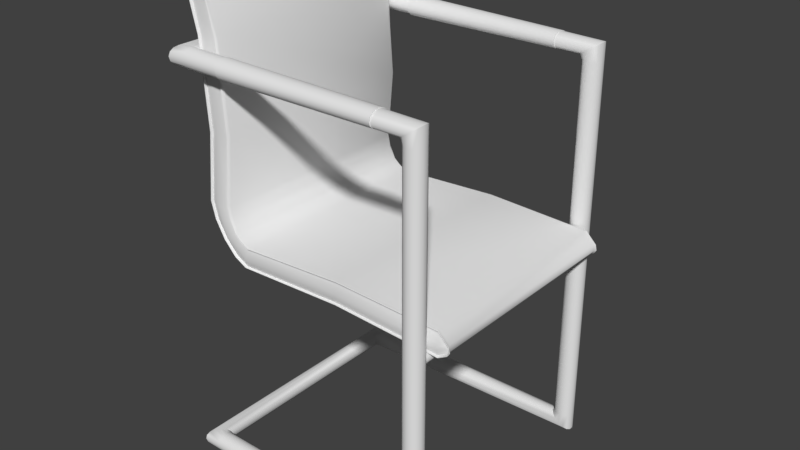 # Source: Stoel1.blend  (saved by Blender 2.79.0; exported with 4.5.12 LTS)
import bpy
from mathutils import Matrix  # noqa: F401  (used for matrix-valued properties, if any)

bpy.ops.wm.read_factory_settings(use_empty=True)
scene = bpy.context.scene
scene.name = 'Scene'

# ---- collections
col_collection_1 = bpy.data.collections.new('Collection 1'); scene.collection.children.link(col_collection_1)

# ---- node groups
ng_auto_smooth = bpy.data.node_groups.new('Auto Smooth', 'GeometryNodeTree')
_s = ng_auto_smooth.interface.new_socket(name='Geometry', in_out='OUTPUT', socket_type='NodeSocketGeometry')
_s = ng_auto_smooth.interface.new_socket(name='Geometry', in_out='INPUT', socket_type='NodeSocketGeometry')
_s = ng_auto_smooth.interface.new_socket(name='Angle', in_out='INPUT', socket_type='NodeSocketFloat')
_s.subtype = 'ANGLE'
_s.min_value = 0.0
_s.max_value = 3.142
ng_auto_smooth.is_modifier = True
_N = ng_auto_smooth.nodes; _L = ng_auto_smooth.links
n0 = _N.new('NodeGroupOutput'); n0.name = 'Group Output'; n0.location = (480, -100)
n1 = _N.new('NodeGroupInput'); n1.name = 'Group Input'; n1.location = (-420, -300)
n2 = _N.new('NodeGroupInput'); n2.name = 'Group Input.001'; n2.location = (-60, -100)
n3 = _N.new('GeometryNodeSetShadeSmooth'); n3.name = 'Set Shade Smooth'; n3.location = (120, -100)
n3.domain = 'EDGE'
n4 = _N.new('GeometryNodeSetShadeSmooth'); n4.name = 'Set Shade Smooth.001'; n4.location = (300, -100)
n5 = _N.new('GeometryNodeInputMeshEdgeAngle'); n5.name = 'Edge Angle'; n5.location = (-420, -220)
n6 = _N.new('GeometryNodeInputEdgeSmooth'); n6.name = 'Is Edge Smooth'; n6.location = (-60, -160)
n7 = _N.new('GeometryNodeInputShadeSmooth'); n7.name = 'Is Face Smooth'; n7.location = (-240, -340)
n8 = _N.new('FunctionNodeBooleanMath'); n8.name = 'Boolean Math'; n8.location = (-60, -220)
n9 = _N.new('FunctionNodeCompare'); n9.name = 'Compare'; n9.location = (-240, -180)
n9.operation = 'LESS_EQUAL'
_L.new(n5.outputs[0], n9.inputs[0])
_L.new(n4.outputs[0], n0.inputs[0])
_L.new(n1.outputs[1], n9.inputs[1])
_L.new(n9.outputs[0], n8.inputs[0])
_L.new(n7.outputs[0], n8.inputs[1])
_L.new(n2.outputs[0], n3.inputs[0])
_L.new(n6.outputs[0], n3.inputs[1])
_L.new(n3.outputs[0], n4.inputs[0])
_L.new(n8.outputs[0], n3.inputs[2])
n0.is_active_output = True

# ---- world
world_world = bpy.data.worlds.new('World'); scene.world = world_world
world_world.color = (0.05088, 0.05088, 0.05088)
world_world.use_sun_shadow = False
world_world.sun_shadow_jitter_overblur = 0.0
world_world.cycles.sampling_method = 'MANUAL'

# ---- meshes
me_cylinder_001 = bpy.data.meshes.new('Cylinder.001')
me_cylinder_001.from_pydata([(-0.4306, -0.2272, -0.03356), (-0.4214, -0.2272, 0.008557), (0.04961, -0.2273, -0.01011), (0.04708, -0.2272, -0.02819), (0.02764, -0.2273, 0.01189), (0.02778, -0.2272, -0.0392), (-0.5396, -0.227, 0.5224), (-0.4988, -0.227, 0.5223), (-0.4275, -0.2354, -0.01371), (0.05208, -0.227, -0.02066), (0.03363, -0.2354, -0.01516), (-0.5226, -0.2265, 0.5291), (-0.4309, -0.2268, -0.03446), (-0.421, -0.2268, 0.009467), (0.02802, -0.2268, 0.01283), (0.05039, -0.2268, -0.009584), (0.02802, -0.2268, -0.04016), (0.0531, -0.2264, -0.02084), (0.04768, -0.2268, -0.02894), (-0.5226, -0.2184, 0.5391), (-0.5349, -0.2187, 0.5348), (-0.5054, -0.2187, 0.5343), (-0.4317, -0.2323, -0.03532), (-0.4218, -0.2323, 0.008925), (0.03053, -0.2323, 0.01219), (0.05306, -0.2323, -0.01039), (0.03053, -0.2323, -0.04119), (0.05581, -0.2319, -0.02173), (0.05033, -0.2323, -0.02989), (-0.5237, -0.2308, 0.5341), (-0.5438, -0.2323, 0.5262), (-0.4989, -0.2323, 0.5262), (-0.4314, -0.2327, -0.03442), (-0.4221, -0.2327, 0.008009), (0.03015, -0.2328, 0.01125), (0.05228, -0.2328, -0.01091), (0.03028, -0.2327, -0.04022), (0.05477, -0.2325, -0.02154), (0.04973, -0.2327, -0.02913), (-0.5239, -0.232, 0.5322), (-0.5428, -0.2325, 0.5255), (-0.4999, -0.2325, 0.5254), (-0.4306, 0.2272, -0.03356), (-0.4214, 0.2272, 0.008557), (0.04961, 0.2273, -0.01011), (0.04708, 0.2272, -0.02819), (0.02764, 0.2273, 0.01189), (0.02778, 0.2272, -0.0392), (-0.5414, 0.227, 0.5224), (-0.4988, 0.227, 0.5223), (-0.4275, 0.2354, -0.01371), (0.05208, 0.227, -0.02066), (0.03363, 0.2354, -0.01516), (-0.5226, 0.2265, 0.5291), (-0.4309, 0.2268, -0.03446), (-0.421, 0.2268, 0.009467), (0.02802, 0.2268, 0.01283), (0.05039, 0.2268, -0.009584), (0.02802, 0.2268, -0.04016), (0.0531, 0.2264, -0.02084), (0.04768, 0.2268, -0.02894), (-0.5226, 0.2184, 0.5391), (-0.5349, 0.2187, 0.5348), (-0.5054, 0.2187, 0.5343), (-0.4317, 0.2323, -0.03532), (-0.4218, 0.2323, 0.008925), (0.03053, 0.2323, 0.01219), (0.05306, 0.2323, -0.01039), (0.03053, 0.2323, -0.04119), (0.05581, 0.2319, -0.02173), (0.05033, 0.2323, -0.02989), (-0.5239, 0.2319, 0.5333), (-0.5438, 0.2323, 0.5262), (-0.4989, 0.2323, 0.5262), (-0.4314, 0.2327, -0.03442), (-0.4221, 0.2327, 0.008009), (0.03015, 0.2328, 0.01125), (0.05228, 0.2328, -0.01091), (0.03028, 0.2327, -0.04022), (0.05477, 0.2325, -0.02154), (0.04973, 0.2327, -0.02913), (-0.5239, 0.232, 0.5322), (-0.5428, 0.2325, 0.5255), (-0.4999, 0.2325, 0.5254), (-0.451, -0.2268, 0.03072), (-0.4841, -0.2268, 0.007964), (-0.4724, -0.2354, 0.0188), (-0.4517, -0.2271, 0.03012), (-0.4834, -0.2272, 0.008528), (-0.452, -0.2323, 0.03041), (-0.4852, -0.2323, 0.007485), (-0.4527, -0.2327, 0.02981), (-0.4846, -0.2327, 0.008053), (-0.451, 0.2268, 0.03072), (-0.4841, 0.2268, 0.007964), (-0.4724, 0.2354, 0.0188), (-0.4517, 0.2271, 0.03012), (-0.4834, 0.2272, 0.008528), (-0.452, 0.2323, 0.03041), (-0.4852, 0.2323, 0.007485), (-0.4527, 0.2327, 0.02981), (-0.4846, 0.2327, 0.008053), (-0.4655, -0.2268, 0.08231), (-0.5148, -0.2268, 0.08082), (-0.495, -0.2348, 0.08207), (-0.4709, -0.2271, 0.08198), (-0.5138, -0.2271, 0.08098), (-0.471, -0.2323, 0.08244), (-0.5163, -0.2323, 0.08094), (-0.472, -0.2326, 0.08212), (-0.5153, -0.2327, 0.08111), (-0.4655, 0.2268, 0.08231), (-0.5148, 0.2268, 0.08082), (-0.495, 0.2348, 0.08207), (-0.4709, 0.2271, 0.08198), (-0.5138, 0.2271, 0.08098), (-0.471, 0.2323, 0.08244), (-0.5163, 0.2323, 0.08094), (-0.472, 0.2326, 0.08212), (-0.5153, 0.2327, 0.08111), (-0.5226, -0.2264, 0.5373), (-0.5424, -0.2268, 0.5302), (-0.4978, -0.2268, 0.5226), (-0.4978, 0.2268, 0.5229), (-0.5226, 0.2264, 0.5376), (-0.5424, 0.2268, 0.5306), (-0.4388, -0.2268, 0.02009), (-0.4394, -0.2272, 0.01934), (-0.4397, -0.2323, 0.01967), (-0.4402, -0.2327, 0.01891), (-0.4388, 0.2268, 0.02009), (-0.4394, 0.2272, 0.01934), (-0.4397, 0.2323, 0.01967), (-0.4402, 0.2327, 0.01891), (-0.4575, -0.2268, -0.02039), (-0.4499, -0.2331, 0.002544), (-0.457, -0.2272, -0.01966), (-0.4585, -0.2323, -0.02106), (-0.458, -0.2327, -0.02032), (-0.4575, 0.2268, -0.02039), (-0.4499, 0.2354, 0.002544), (-0.457, 0.2272, -0.01966), (-0.4585, 0.2323, -0.02106), (-0.458, 0.2327, -0.02032), (-0.5049, -0.2268, 0.04439), (-0.5041, -0.2272, 0.04476), (-0.5062, -0.2323, 0.04421), (-0.5054, -0.2327, 0.04458), (-0.5049, 0.2268, 0.04439), (-0.5041, 0.2272, 0.04476), (-0.5062, 0.2323, 0.04421), (-0.5054, 0.2327, 0.04458), (-0.461, -0.2268, 0.05651), (-0.4837, -0.2351, 0.05044), (-0.4641, -0.2271, 0.05605), (-0.4643, -0.2323, 0.05643), (-0.4651, -0.2326, 0.05596), (-0.461, 0.2268, 0.05651), (-0.4837, 0.2351, 0.05044), (-0.4641, 0.2271, 0.05605), (-0.4643, 0.2323, 0.05643), (-0.4651, 0.2326, 0.05596), (0.000514, -0.2366, 0.343), (0.009304, -0.2386, 0.343), (0.01635, -0.2442, 0.343), (0.02026, -0.2523, 0.343), (0.02026, -0.2614, 0.343), (0.01635, -0.2695, 0.343), (0.009304, -0.2751, 0.343), (0.000514, -0.2771, 0.343), (-0.008276, -0.2751, 0.343), (-0.01532, -0.2695, 0.343), (-0.01924, -0.2614, 0.343), (-0.01924, -0.2523, 0.343), (-0.01532, -0.2442, 0.343), (-0.008276, -0.2386, 0.343), (0.009304, -0.2386, 0.3731), (0.02026, -0.2523, 0.3815), (0.02026, -0.2614, 0.3815), (-0.01082, -0.2751, 0.3596), (-0.01865, -0.2695, 0.3542), (-0.02561, -0.2614, 0.3512), (-0.02537, -0.2523, 0.3512), (-0.01865, -0.2442, 0.3542), (-0.5042, -0.2366, 0.3706), (-0.5048, -0.2442, 0.3865), (-0.505, -0.2523, 0.3904), (-0.5048, -0.2695, 0.3865), (-0.5045, -0.2751, 0.3794), (-0.5039, -0.2751, 0.3619), (-0.5036, -0.2695, 0.3548), (-0.5035, -0.2523, 0.3509), (-0.5036, -0.2442, 0.3548), (-0.5039, -0.2386, 0.3619), (-0.5252, -0.2512, 0.3904), (-0.5319, -0.2608, 0.3904), (-0.542, -0.2744, 0.3797), (-0.5383, -0.2695, 0.3548), (-0.5322, -0.2617, 0.3509), (-0.5252, -0.2511, 0.3509), (-0.5136, -0.2311, 0.3702), (-0.5194, -0.242, 0.3865), (0.000514, 0.2366, 0.343), (0.009304, 0.2386, 0.343), (0.01635, 0.2442, 0.343), (0.02026, 0.2523, 0.343), (0.02026, 0.2614, 0.343), (0.01635, 0.2695, 0.343), (0.009304, 0.2751, 0.343), (0.000514, 0.2771, 0.343), (-0.008276, 0.2751, 0.343), (-0.01532, 0.2695, 0.343), (-0.01924, 0.2614, 0.343), (-0.01924, 0.2523, 0.343), (-0.01532, 0.2442, 0.343), (-0.008276, 0.2386, 0.343), (0.000514, 0.2366, 0.3664), (0.009304, 0.2386, 0.3731), (0.01635, 0.2442, 0.3785), (0.02026, 0.2523, 0.3815), (0.02026, 0.2614, 0.3815), (0.01635, 0.2695, 0.3785), (0.009304, 0.2751, 0.3731), (0.000514, 0.2771, 0.3664), (-0.01082, 0.2751, 0.3596), (-0.01865, 0.2695, 0.3542), (-0.02561, 0.2614, 0.3512), (-0.02537, 0.2523, 0.3512), (-0.01865, 0.2442, 0.3542), (-0.01082, 0.2386, 0.3596), (-0.5042, 0.2366, 0.3706), (-0.5045, 0.2386, 0.3794), (-0.5048, 0.2442, 0.3865), (-0.505, 0.2523, 0.3904), (-0.505, 0.2614, 0.3904), (-0.5048, 0.2695, 0.3865), (-0.5045, 0.2751, 0.3794), (-0.5042, 0.2771, 0.3706), (-0.5039, 0.2751, 0.3619), (-0.5036, 0.2695, 0.3548), (-0.5035, 0.2614, 0.3509), (-0.5035, 0.2523, 0.3509), (-0.5036, 0.2442, 0.3548), (-0.5039, 0.2386, 0.3619), (-0.5252, 0.2512, 0.3904), (-0.5378, 0.2689, 0.3865), (-0.542, 0.2744, 0.3797), (-0.5383, 0.2695, 0.3548), (-0.5152, 0.2348, 0.3794), (-0.5194, 0.242, 0.3865), (0.000514, -0.2366, -0.4396), (0.009304, -0.2386, -0.4396), (0.01635, -0.2442, -0.4396), (0.02026, -0.2523, -0.4396), (0.02026, -0.2614, -0.4396), (0.01635, -0.2695, -0.4396), (0.009304, -0.2751, -0.4396), (0.000514, -0.2771, -0.4396), (-0.008276, -0.2751, -0.4396), (-0.01532, -0.2695, -0.4396), (-0.01924, -0.2614, -0.4396), (-0.01924, -0.2523, -0.4396), (-0.01532, -0.2442, -0.4396), (-0.008276, -0.2386, -0.4396), (0.0005141, -0.2366, -0.4629), (0.009304, -0.2386, -0.4697), (0.01635, -0.2442, -0.4751), (0.02026, -0.2523, -0.4781), (0.02026, -0.2614, -0.4781), (0.01635, -0.2695, -0.4751), (0.009304, -0.2751, -0.4697), (0.000514, -0.2771, -0.4629), (-0.01082, -0.2751, -0.4562), (-0.01865, -0.2695, -0.4507), (-0.02561, -0.2614, -0.4477), (-0.02537, -0.2523, -0.4477), (-0.01865, -0.2442, -0.4507), (-0.01082, -0.2386, -0.4562), (-0.5042, -0.2366, -0.4672), (-0.5045, -0.2386, -0.476), (-0.5048, -0.2442, -0.483), (-0.505, -0.2523, -0.4869), (-0.505, -0.2614, -0.4869), (-0.5048, -0.2695, -0.483), (-0.5045, -0.2751, -0.476), (-0.5042, -0.2771, -0.4672), (-0.5039, -0.2751, -0.4584), (-0.5036, -0.2695, -0.4514), (-0.5035, -0.2614, -0.4475), (-0.5035, -0.2523, -0.4475), (-0.5036, -0.2442, -0.4514), (-0.5039, -0.2386, -0.4584), (-0.5252, -0.2512, -0.4869), (-0.5319, -0.2608, -0.4869), (-0.5378, -0.2689, -0.483), (-0.542, -0.2744, -0.4763), (-0.5439, -0.2768, -0.4675), (-0.5426, -0.2752, -0.4587), (-0.5383, -0.2695, -0.4513), (-0.5322, -0.2617, -0.4475), (-0.5252, -0.2511, -0.4475), (-0.5194, -0.242, -0.4511), (-0.5148, -0.234, -0.4587), (-0.5136, -0.2311, -0.4668), (-0.5152, -0.2348, -0.476), (-0.5194, -0.242, -0.483), (0.000514, 0.2366, -0.4396), (0.009304, 0.2386, -0.4396), (0.01635, 0.2442, -0.4396), (0.02026, 0.2523, -0.4396), (0.02026, 0.2614, -0.4396), (0.01635, 0.2695, -0.4396), (0.009304, 0.2751, -0.4396), (0.000514, 0.2771, -0.4396), (-0.008276, 0.2751, -0.4396), (-0.01532, 0.2695, -0.4396), (-0.01924, 0.2614, -0.4396), (-0.01924, 0.2523, -0.4396), (-0.01532, 0.2442, -0.4396), (-0.008276, 0.2386, -0.4396), (0.000514, 0.2366, -0.4629), (0.009304, 0.2386, -0.4697), (0.01635, 0.2442, -0.4751), (0.02026, 0.2523, -0.4781), (0.02026, 0.2614, -0.4781), (0.01635, 0.2695, -0.4751), (0.009304, 0.2751, -0.4697), (0.000514, 0.2771, -0.4629), (-0.01082, 0.2751, -0.4562), (-0.01865, 0.2695, -0.4507), (-0.02561, 0.2614, -0.4477), (-0.02537, 0.2523, -0.4477), (-0.01865, 0.2442, -0.4507), (-0.01082, 0.2386, -0.4562), (-0.5042, 0.2366, -0.4672), (-0.5045, 0.2386, -0.476), (-0.5048, 0.2442, -0.483), (-0.505, 0.2523, -0.4869), (-0.505, 0.2614, -0.4869), (-0.5048, 0.2695, -0.483), (-0.5045, 0.2751, -0.476), (-0.5042, 0.2771, -0.4672), (-0.5039, 0.2751, -0.4584), (-0.5036, 0.2695, -0.4514), (-0.5035, 0.2614, -0.4475), (-0.5035, 0.2523, -0.4475), (-0.5036, 0.2442, -0.4514), (-0.5039, 0.2386, -0.4584), (-0.5252, 0.2512, -0.4869), (-0.5319, 0.2608, -0.4869), (-0.5378, 0.2689, -0.483), (-0.542, 0.2744, -0.4763), (-0.5439, 0.2768, -0.4675), (-0.5426, 0.2752, -0.4587), (-0.5383, 0.2695, -0.4513), (-0.5322, 0.2617, -0.4475), (-0.5252, 0.2511, -0.4475), (-0.5194, 0.242, -0.4511), (-0.5148, 0.234, -0.4587), (-0.5136, 0.2311, -0.4668), (-0.5152, 0.2348, -0.476), (-0.5194, 0.242, -0.483), (-0.5035, -0.2614, 0.3509), (-0.5042, -0.2771, 0.3706), (-0.505, -0.2614, 0.3904), (-0.5045, -0.2386, 0.3794), (-0.01082, -0.2386, 0.3596), (0.000514, -0.2771, 0.3664), (0.009304, -0.2751, 0.3731), (0.01635, -0.2695, 0.3785), (0.01635, -0.2442, 0.3785), (0.0005141, -0.2366, 0.3664), (-0.5378, -0.2689, 0.3865), (-0.5439, -0.2768, 0.371), (-0.5426, -0.2752, 0.3622), (-0.5194, -0.242, 0.3546), (-0.5148, -0.234, 0.3621), (-0.5152, -0.2348, 0.3794), (-0.5319, 0.2608, 0.3904), (-0.5439, 0.2768, 0.371), (-0.5426, 0.2752, 0.3622), (-0.5322, 0.2617, 0.3509), (-0.5252, 0.2511, 0.3509), (-0.5194, 0.242, 0.3546), (-0.5148, 0.234, 0.3621), (-0.5136, 0.2311, 0.3702), (0.004054, -0.2632, -0.04021), (-0.0009909, -0.2632, -0.04021), (-0.005425, -0.2632, -0.04243), (-0.008586, -0.2632, -0.04624), (-0.01001, -0.2632, -0.05121), (-0.009053, -0.2632, -0.05618), (-0.005763, -0.2632, -0.06039), (-0.00123, -0.2632, -0.06257), (0.004105, -0.2632, -0.06256), (0.008452, -0.2632, -0.06051), (0.01187, -0.2632, -0.05622), (0.01284, -0.2632, -0.05163), (0.01164, -0.2632, -0.04642), (0.008432, -0.2632, -0.04243), (0.004054, 0.2696, -0.04021), (-0.0009909, 0.2696, -0.04021), (-0.005425, 0.2696, -0.04243), (-0.008586, 0.2696, -0.04624), (-0.01001, 0.2696, -0.05121), (-0.009053, 0.2696, -0.05618), (-0.005763, 0.2696, -0.06039), (-0.00123, 0.2696, -0.06257), (0.004105, 0.2696, -0.06256), (0.008452, 0.2696, -0.06051), (0.01187, 0.2696, -0.05622), (0.01284, 0.2696, -0.05163), (0.01164, 0.2696, -0.04642), (0.008432, 0.2696, -0.04243), (-0.2015, -0.2268, -0.02712), (-0.1965, -0.2268, 0.02134), (-0.1969, -0.2354, -0.004239), (-0.2014, -0.2272, -0.02619), (-0.1969, -0.2272, 0.02042), (-0.2006, -0.2323, -0.02806), (-0.1956, -0.2323, 0.02075), (-0.2006, -0.2327, -0.02713), (-0.196, -0.2327, 0.01982), (-0.2015, 0.2268, -0.02712), (-0.1965, 0.2268, 0.02134), (-0.1969, 0.2354, -0.004239), (-0.2014, 0.2272, -0.02619), (-0.1969, 0.2272, 0.02042), (-0.2006, 0.2323, -0.02806), (-0.1956, 0.2323, 0.02075), (-0.2006, 0.2327, -0.02713), (-0.196, 0.2327, 0.01982), (-0.4525, -0.2268, 0.2235), (-0.5004, -0.2268, 0.2247), (-0.4806, -0.2323, 0.2252), (-0.4566, -0.2271, 0.2232), (-0.4994, -0.2271, 0.2225), (-0.4567, -0.2323, 0.2246), (-0.5019, -0.2323, 0.2236), (-0.4577, -0.2326, 0.2242), (-0.5009, -0.2326, 0.2235), (-0.4525, 0.2268, 0.2236), (-0.5004, 0.2268, 0.2248), (-0.4806, 0.2323, 0.2252), (-0.4566, 0.2271, 0.2232), (-0.4994, 0.2271, 0.2225), (-0.4567, 0.2323, 0.2246), (-0.5019, 0.2323, 0.2236), (-0.4577, 0.2326, 0.2242), (-0.5009, 0.2326, 0.2235), (-0.466, -0.2268, 0.4039), (-0.4924, -0.2294, 0.408), (-0.4685, -0.227, 0.4036), (-0.4686, -0.2323, 0.4063), (-0.4696, -0.2325, 0.4057), (-0.466, 0.2268, 0.4041), (-0.4924, 0.2294, 0.408), (-0.4685, 0.227, 0.4036), (-0.4686, 0.2323, 0.4063), (-0.4696, 0.2325, 0.4057), (-0.5122, -0.2268, 0.4083), (-0.5112, -0.2271, 0.4033), (-0.5137, -0.2323, 0.4058), (-0.5127, -0.2326, 0.4053), (-0.5122, 0.2268, 0.4085), (-0.5112, 0.2271, 0.4033), (-0.5137, 0.2323, 0.4058), (-0.5127, 0.2326, 0.4053), (-0.4197, -0.2429, 0.3531), (-0.4196, -0.2519, 0.349), (-0.4197, -0.2708, 0.3531), (-0.4199, -0.277, 0.3604), (-0.4205, -0.277, 0.3788), (-0.4207, -0.2708, 0.3861), (-0.4209, -0.2618, 0.3902), (-0.4207, -0.2429, 0.3861), (-0.4202, -0.2345, 0.3696), (-0.07309, -0.2367, 0.3605), (-0.07309, -0.2429, 0.3545), (-0.07309, -0.2708, 0.3545), (-0.07309, -0.2367, 0.3754), (-0.07309, -0.2345, 0.3679), (-0.4199, 0.2771, 0.3598), (-0.4197, 0.2709, 0.3525), (-0.4196, 0.2619, 0.3484), (-0.4196, 0.252, 0.3484), (-0.4197, 0.243, 0.3525), (-0.4199, 0.2368, 0.3598), (-0.4202, 0.2345, 0.369), (-0.4205, 0.2368, 0.3782), (-0.4207, 0.243, 0.3855), (-0.4209, 0.252, 0.3896), (-0.4209, 0.2619, 0.3896), (-0.4207, 0.2709, 0.3855), (-0.4205, 0.2771, 0.3782), (-0.4202, 0.2793, 0.369), (-0.07309, 0.2771, 0.3598), (-0.07309, 0.2709, 0.3538), (-0.07309, 0.2619, 0.3505), (-0.07309, 0.252, 0.3505), (-0.07309, 0.243, 0.3538), (-0.07309, 0.2368, 0.3598), (-0.07309, 0.2345, 0.3673), (-0.07309, 0.2368, 0.3748), (-0.07309, 0.243, 0.3807), (-0.07309, 0.252, 0.3841), (-0.07309, 0.2619, 0.3841), (-0.07309, 0.2709, 0.3807), (-0.07309, 0.2771, 0.3748), (-0.07309, 0.2793, 0.3673), (-0.07309, -0.2519, 0.3511), (-0.07309, -0.2618, 0.3511), (-0.07309, -0.2793, 0.3679), (-0.07309, -0.277, 0.3754), (-0.07309, -0.2708, 0.3814), (-0.07309, -0.2618, 0.3847), (-0.4199, -0.2367, 0.3604), (-0.4196, -0.2618, 0.349), (-0.4202, -0.2793, 0.3696), (-0.4209, -0.2519, 0.3902), (-0.4205, -0.2367, 0.3788), (-0.07309, -0.277, 0.3605), (-0.07309, -0.2519, 0.3847), (-0.07309, -0.2429, 0.3814), (-0.42, -0.2403, 0.3621), (-0.4198, -0.2454, 0.3561), (-0.4197, -0.2528, 0.3528), (-0.4197, -0.2609, 0.3528), (-0.4198, -0.2683, 0.3561), (-0.42, -0.2734, 0.3621), (-0.4202, -0.2752, 0.3696), (-0.4205, -0.2734, 0.3771), (-0.4206, -0.2683, 0.3831), (-0.4207, -0.2609, 0.3865), (-0.4207, -0.2528, 0.3865), (-0.4206, -0.2454, 0.3831), (-0.4205, -0.2403, 0.3771), (-0.4202, -0.2385, 0.3696), (-0.07309, -0.2403, 0.3618), (-0.07309, -0.2454, 0.3569), (-0.07309, -0.2528, 0.3542), (-0.07309, -0.2609, 0.3542), (-0.07309, -0.2683, 0.3569), (-0.07309, -0.2734, 0.3618), (-0.07309, -0.2752, 0.3679), (-0.07309, -0.2734, 0.374), (-0.07309, -0.2683, 0.379), (-0.07309, -0.2609, 0.3817), (-0.07309, -0.2528, 0.3817), (-0.07309, -0.2454, 0.379), (-0.07309, -0.2403, 0.374), (-0.07309, -0.2385, 0.3679), (-0.07309, 0.2736, 0.3611), (-0.07309, 0.2684, 0.3562), (-0.07309, 0.261, 0.3535), (-0.07309, 0.2528, 0.3535), (-0.07309, 0.2454, 0.3562), (-0.07309, 0.2403, 0.3611), (-0.07309, 0.2385, 0.3673), (-0.07309, 0.2403, 0.3734), (-0.07309, 0.2454, 0.3784), (-0.07309, 0.2528, 0.3811), (-0.07309, 0.261, 0.3811), (-0.07309, 0.2684, 0.3784), (-0.07309, 0.2736, 0.3734), (-0.07309, 0.2754, 0.3673), (-0.42, 0.273, 0.3617), (-0.4198, 0.2681, 0.3558), (-0.4197, 0.2609, 0.3526), (-0.4197, 0.253, 0.3526), (-0.4198, 0.2458, 0.3558), (-0.42, 0.2409, 0.3617), (-0.4202, 0.2391, 0.369), (-0.4205, 0.2409, 0.3763), (-0.4206, 0.2458, 0.3822), (-0.4207, 0.253, 0.3854), (-0.4207, 0.2609, 0.3854), (-0.4206, 0.2681, 0.3822), (-0.4205, 0.273, 0.3763), (-0.4202, 0.2748, 0.369)], [], [(418, 4, 34, 422), (10, 9, 2, 4), (426, 425, 52, 47), (17, 59, 57, 15), (60, 18, 16, 58), (134, 12, 22, 137), (135, 136, 0, 8), (144, 146, 108, 103), (416, 418, 1, 8), (21, 63, 61, 19), (5, 3, 9, 10), (156, 155, 107, 109), (122, 120, 29, 31), (129, 33, 23, 128), (15, 14, 24, 25), (149, 115, 113, 158), (157, 111, 102, 152), (3, 5, 36, 38), (17, 15, 25, 27), (152, 102, 107, 155), (421, 32, 22, 419), (2, 9, 37, 35), (11, 7, 41, 39), (422, 34, 24, 420), (415, 420, 24, 14), (34, 35, 25, 24), (35, 37, 27, 25), (38, 36, 26, 28), (154, 156, 109, 105), (127, 1, 33, 129), (40, 39, 29, 30), (147, 110, 108, 146), (37, 38, 28, 27), (39, 41, 31, 29), (414, 16, 26, 419), (417, 0, 32, 421), (6, 11, 39, 40), (415, 14, 56, 424), (16, 18, 28, 26), (145, 106, 110, 147), (18, 17, 27, 28), (4, 2, 35, 34), (9, 3, 38, 37), (120, 121, 30, 29), (19, 61, 62, 20), (56, 14, 15, 57), (158, 113, 114, 159), (427, 431, 76, 46), (52, 46, 44, 51), (139, 142, 64, 54), (140, 131, 43, 50), (427, 46, 52, 425), (47, 52, 51, 45), (160, 161, 118, 116), (123, 73, 71, 124), (133, 132, 65, 75), (57, 67, 66, 56), (134, 139, 54, 12), (148, 144, 103, 112), (45, 80, 78, 47), (59, 69, 67, 57), (160, 116, 111, 157), (430, 428, 64, 74), (44, 77, 79, 51), (53, 81, 83, 49), (429, 66, 76, 431), (429, 424, 56, 66), (76, 66, 67, 77), (77, 67, 69, 79), (80, 70, 68, 78), (161, 159, 114, 118), (131, 133, 75, 43), (82, 72, 71, 81), (150, 117, 119, 151), (79, 69, 70, 80), (81, 71, 73, 83), (428, 68, 58, 423), (426, 430, 74, 42), (48, 82, 81, 53), (414, 423, 58, 16), (58, 68, 70, 60), (151, 119, 115, 149), (60, 70, 69, 59), (46, 76, 77, 44), (51, 79, 80, 45), (124, 71, 72, 125), (18, 60, 59, 17), (416, 8, 0, 417), (142, 99, 101, 143), (143, 101, 97, 141), (132, 98, 93, 130), (150, 148, 112, 117), (141, 97, 95, 140), (138, 92, 90, 137), (136, 88, 92, 138), (130, 93, 84, 126), (126, 84, 89, 128), (127, 87, 86, 135), (154, 105, 104, 153), (449, 445, 115, 119), (448, 118, 114, 444), (447, 449, 119, 117), (446, 116, 118, 448), (458, 73, 123, 455), (447, 117, 112, 442), (445, 443, 113, 115), (456, 53, 49, 457), (436, 440, 110, 106), (435, 105, 109, 439), (440, 438, 108, 110), (439, 109, 107, 437), (450, 122, 31, 453), (433, 103, 108, 438), (451, 11, 6, 461), (442, 112, 103, 433), (455, 123, 122, 450), (452, 7, 11, 451), (153, 104, 106, 145), (19, 20, 121, 120), (21, 19, 120, 122), (63, 21, 122, 123), (62, 61, 124, 125), (61, 63, 123, 124), (20, 62, 125, 121), (1, 127, 135, 8), (13, 126, 128, 23), (55, 130, 126, 13), (0, 136, 138, 32), (32, 138, 137, 22), (42, 141, 140, 50), (65, 132, 130, 55), (74, 143, 141, 42), (64, 142, 143, 74), (96, 100, 133, 131), (85, 94, 139, 134), (100, 98, 132, 133), (95, 96, 131, 140), (94, 99, 142, 139), (87, 127, 129, 91), (91, 129, 128, 89), (86, 88, 136, 135), (85, 134, 137, 90), (86, 153, 145, 88), (87, 154, 153, 86), (99, 94, 148, 150), (101, 151, 149, 97), (99, 150, 151, 101), (100, 96, 159, 161), (98, 160, 157, 93), (94, 85, 144, 148), (98, 100, 161, 160), (95, 158, 159, 96), (88, 145, 147, 92), (92, 147, 146, 90), (87, 91, 156, 154), (84, 152, 155, 89), (93, 157, 152, 84), (97, 149, 158, 95), (91, 89, 155, 156), (85, 90, 146, 144), (175, 174, 183, 366), (162, 250, 263, 175), (172, 171, 180, 181), (169, 168, 368, 367), (166, 165, 177, 178), (163, 162, 371, 176), (173, 172, 181, 182), (170, 169, 367, 179), (167, 166, 178, 369), (164, 163, 176, 370), (162, 175, 366, 371), (174, 173, 182, 183), (171, 170, 179, 180), (168, 167, 369, 368), (165, 164, 370, 177), (177, 186, 364, 178), (181, 362, 191, 182), (368, 188, 363, 367), (370, 185, 186, 177), (366, 193, 184, 371), (180, 190, 362, 181), (369, 187, 188, 368), (176, 365, 185, 370), (183, 192, 193, 366), (179, 189, 190, 180), (178, 364, 187, 369), (182, 191, 192, 183), (367, 363, 189, 179), (186, 194, 195, 364), (185, 201, 194, 186), (193, 376, 200, 184), (362, 198, 199, 191), (363, 373, 374, 189), (364, 195, 372, 187), (184, 200, 377, 365), (191, 199, 375, 192), (189, 374, 197, 190), (187, 372, 196, 188), (365, 377, 201, 185), (192, 375, 376, 193), (190, 197, 198, 362), (188, 196, 373, 363), (194, 244, 378, 195), (371, 184, 365, 176), (215, 229, 228, 214), (215, 319, 306, 202), (212, 226, 225, 211), (209, 223, 222, 208), (206, 220, 219, 205), (203, 217, 216, 202), (213, 227, 226, 212), (210, 224, 223, 209), (207, 221, 220, 206), (204, 218, 217, 203), (202, 216, 229, 215), (214, 228, 227, 213), (211, 225, 224, 210), (208, 222, 221, 207), (205, 219, 218, 204), (219, 220, 234, 233), (226, 227, 241, 240), (222, 223, 237, 236), (218, 219, 233, 232), (229, 216, 230, 243), (225, 226, 240, 239), (221, 222, 236, 235), (217, 218, 232, 231), (228, 229, 243, 242), (224, 225, 239, 238), (220, 221, 235, 234), (227, 228, 242, 241), (223, 224, 238, 237), (233, 234, 378, 244), (232, 233, 244, 249), (243, 230, 385, 384), (240, 241, 382, 381), (237, 238, 380, 379), (234, 235, 245, 378), (230, 231, 248, 385), (241, 242, 383, 382), (238, 239, 247, 380), (235, 236, 246, 245), (231, 232, 249, 248), (242, 243, 384, 383), (239, 240, 381, 247), (236, 237, 379, 246), (200, 385, 248, 377), (198, 381, 382, 199), (196, 246, 379, 373), (376, 384, 385, 200), (197, 247, 381, 198), (372, 245, 246, 196), (201, 249, 244, 194), (374, 380, 247, 197), (377, 248, 249, 201), (199, 382, 383, 375), (216, 217, 231, 230), (263, 277, 276, 262), (260, 274, 273, 259), (163, 251, 250, 162), (257, 271, 270, 256), (164, 252, 251, 163), (254, 268, 267, 253), (165, 253, 252, 164), (251, 265, 264, 250), (166, 254, 253, 165), (261, 275, 274, 260), (167, 255, 254, 166), (258, 272, 271, 257), (168, 256, 255, 167), (255, 269, 268, 254), (169, 257, 256, 168), (252, 266, 265, 251), (170, 258, 257, 169), (250, 264, 277, 263), (171, 259, 258, 170), (262, 276, 275, 261), (172, 260, 259, 171), (259, 273, 272, 258), (173, 261, 260, 172), (256, 270, 269, 255), (174, 262, 261, 173), (253, 267, 266, 252), (175, 263, 262, 174), (267, 268, 282, 281), (274, 275, 289, 288), (270, 271, 285, 284), (266, 267, 281, 280), (277, 264, 278, 291), (273, 274, 288, 287), (269, 270, 284, 283), (265, 266, 280, 279), (276, 277, 291, 290), (272, 273, 287, 286), (268, 269, 283, 282), (275, 276, 290, 289), (271, 272, 286, 285), (281, 282, 293, 292), (280, 281, 292, 305), (291, 278, 303, 302), (288, 289, 300, 299), (285, 286, 297, 296), (282, 283, 294, 293), (278, 279, 304, 303), (289, 290, 301, 300), (286, 287, 298, 297), (283, 284, 295, 294), (279, 280, 305, 304), (290, 291, 302, 301), (287, 288, 299, 298), (284, 285, 296, 295), (349, 293, 294, 350), (264, 265, 279, 278), (319, 318, 332, 333), (316, 315, 329, 330), (202, 306, 307, 203), (313, 312, 326, 327), (203, 307, 308, 204), (310, 309, 323, 324), (204, 308, 309, 205), (307, 306, 320, 321), (205, 309, 310, 206), (317, 316, 330, 331), (206, 310, 311, 207), (314, 313, 327, 328), (207, 311, 312, 208), (311, 310, 324, 325), (208, 312, 313, 209), (308, 307, 321, 322), (209, 313, 314, 210), (306, 319, 333, 320), (210, 314, 315, 211), (318, 317, 331, 332), (211, 315, 316, 212), (315, 314, 328, 329), (212, 316, 317, 213), (312, 311, 325, 326), (213, 317, 318, 214), (309, 308, 322, 323), (214, 318, 319, 215), (323, 337, 338, 324), (330, 344, 345, 331), (326, 340, 341, 327), (322, 336, 337, 323), (333, 347, 334, 320), (329, 343, 344, 330), (325, 339, 340, 326), (321, 335, 336, 322), (332, 346, 347, 333), (328, 342, 343, 329), (324, 338, 339, 325), (331, 345, 346, 332), (327, 341, 342, 328), (337, 348, 349, 338), (336, 361, 348, 337), (347, 358, 359, 334), (344, 355, 356, 345), (341, 352, 353, 342), (338, 349, 350, 339), (334, 359, 360, 335), (345, 356, 357, 346), (342, 353, 354, 343), (339, 350, 351, 340), (335, 360, 361, 336), (346, 357, 358, 347), (343, 354, 355, 344), (340, 351, 352, 341), (348, 292, 293, 349), (350, 294, 295, 351), (351, 295, 296, 352), (352, 296, 297, 353), (353, 297, 298, 354), (354, 298, 299, 355), (355, 299, 300, 356), (356, 300, 301, 357), (357, 301, 302, 358), (358, 302, 303, 359), (359, 303, 304, 360), (360, 304, 305, 361), (361, 305, 292, 348), (320, 334, 335, 321), (195, 378, 245, 372), (373, 379, 380, 374), (375, 383, 384, 376), (386, 400, 401, 387), (390, 404, 405, 391), (397, 411, 412, 398), (393, 407, 408, 394), (389, 403, 404, 390), (396, 410, 411, 397), (392, 406, 407, 393), (388, 402, 403, 389), (399, 413, 400, 386), (395, 409, 410, 396), (391, 405, 406, 392), (398, 412, 413, 399), (394, 408, 409, 395), (387, 401, 402, 388), (10, 416, 417, 5), (12, 54, 423, 414), (47, 78, 430, 426), (64, 428, 423, 54), (65, 55, 424, 429), (65, 429, 431, 75), (78, 68, 428, 430), (43, 427, 425, 50), (43, 75, 431, 427), (13, 415, 424, 55), (5, 417, 421, 36), (12, 414, 419, 22), (13, 23, 420, 415), (33, 422, 420, 23), (36, 421, 419, 26), (10, 4, 418, 416), (42, 50, 425, 426), (1, 418, 422, 33), (105, 435, 434, 104), (111, 441, 432, 102), (464, 442, 433, 460), (104, 434, 436, 106), (460, 433, 438, 462), (102, 432, 437, 107), (454, 439, 437, 453), (463, 462, 438, 440), (452, 435, 439, 454), (461, 463, 440, 436), (113, 443, 444, 114), (465, 456, 443, 445), (466, 447, 442, 464), (116, 446, 441, 111), (458, 446, 448, 459), (466, 467, 449, 447), (459, 448, 444, 457), (467, 465, 445, 449), (82, 48, 465, 467), (83, 459, 457, 49), (72, 82, 467, 466), (73, 458, 459, 83), (72, 466, 464, 125), (48, 53, 456, 465), (6, 40, 463, 461), (7, 452, 454, 41), (40, 30, 462, 463), (41, 454, 453, 31), (121, 460, 462, 30), (125, 464, 460, 121), (435, 452, 451, 434), (441, 455, 450, 432), (434, 451, 461, 436), (432, 450, 453, 437), (443, 456, 457, 444), (446, 458, 455, 441), (512, 518, 471, 521), (510, 469, 468, 478), (515, 474, 473, 514), (521, 471, 470, 479), (478, 468, 516, 477), (480, 520, 475, 523), (514, 473, 472, 513), (479, 470, 517, 511), (477, 516, 476, 481), (523, 475, 519, 522), (513, 472, 518, 512), (511, 517, 469, 510), (522, 519, 474, 515), (481, 476, 520, 480), (502, 488, 487, 501), (498, 484, 483, 497), (505, 491, 490, 504), (501, 487, 486, 500), (497, 483, 482, 496), (508, 494, 493, 507), (504, 490, 489, 503), (500, 486, 485, 499), (496, 482, 495, 509), (507, 493, 492, 506), (503, 489, 488, 502), (499, 485, 484, 498), (506, 492, 491, 505), (509, 495, 494, 508), (518, 472, 531, 530), (476, 516, 524, 537), (472, 473, 532, 531), (516, 468, 525, 524), (473, 474, 533, 532), (468, 469, 526, 525), (474, 519, 534, 533), (469, 517, 527, 526), (519, 475, 535, 534), (517, 470, 528, 527), (475, 520, 536, 535), (470, 471, 529, 528), (520, 476, 537, 536), (471, 518, 530, 529), (514, 513, 545, 546), (478, 477, 538, 539), (515, 514, 546, 547), (510, 478, 539, 540), (522, 515, 547, 548), (511, 510, 540, 541), (523, 522, 548, 549), (479, 511, 541, 542), (480, 523, 549, 550), (521, 479, 542, 543), (481, 480, 550, 551), (512, 521, 543, 544), (513, 512, 544, 545), (477, 481, 551, 538), (500, 499, 555, 556), (508, 507, 563, 564), (501, 500, 556, 557), (509, 508, 564, 565), (502, 501, 557, 558), (503, 502, 558, 559), (496, 509, 565, 552), (504, 503, 559, 560), (497, 496, 552, 553), (505, 504, 560, 561), (498, 497, 553, 554), (506, 505, 561, 562), (499, 498, 554, 555), (507, 506, 562, 563), (484, 485, 569, 568), (492, 493, 577, 576), (485, 486, 570, 569), (493, 494, 578, 577), (486, 487, 571, 570), (494, 495, 579, 578), (487, 488, 572, 571), (488, 489, 573, 572), (495, 482, 566, 579), (489, 490, 574, 573), (482, 483, 567, 566), (490, 491, 575, 574), (483, 484, 568, 567), (491, 492, 576, 575)])
me_cylinder_001.polygons.foreach_set('use_smooth', [True] * 536)
_uv = me_cylinder_001.uv_layers.new(name='UVMap')
_uv.uv.foreach_set('vector', [0.7981, 0.9009, 0.9121, 0.9069, 0.9149, 0.9103, 0.7983, 0.9038, 0.3301, 0.9541, 0.3425, 0.9512, 0.3411, 0.958, 0.3267, 0.9719, 0.5907, 0.9522, 0.5934, 0.9372, 0.7393, 0.9421, 0.7368, 0.9583, 0.357, 0.6083, 0.3567, 0.3091, 0.3642, 0.3098, 0.3642, 0.6077, 0.3504, 0.3089, 0.3507, 0.6086, 0.3362, 0.6081, 0.3361, 0.3093, 0.02553, 0.601, 0.04458, 0.6014, 0.04421, 0.6049, 0.02521, 0.6046, 0.02278, 0.9537, 0.01905, 0.9386, 0.03641, 0.9307, 0.03803, 0.9443, 0.3458, 0.3005, 0.3457, 0.3041, 0.3212, 0.3042, 0.3214, 0.3005, 0.184, 0.9553, 0.1834, 0.9718, 0.04115, 0.9595, 0.03803, 0.9443, 0.00854, 0.2883, 0.006779, 0.01772, 0.01805, 0.01905, 0.01967, 0.2869, 0.328, 0.9378, 0.34, 0.946, 0.3425, 0.9512, 0.3301, 0.9541, 0.7138, 0.1801, 0.7145, 0.1803, 0.7127, 0.2007, 0.7117, 0.2004, 0.002317, 0.2969, 0.02006, 0.2919, 0.0212, 0.2952, 0.00511, 0.3003, 0.6771, 0.8976, 0.6951, 0.895, 0.6953, 0.8961, 0.6772, 0.8985, 0.7057, 0.004653, 0.6856, 0.00429, 0.6871, 0.0007242, 0.7073, 0.001083, 0.9577, 0.3296, 0.9619, 0.3531, 0.9489, 0.3529, 0.9436, 0.3322, 0.6679, 0.3232, 0.6681, 0.3404, 0.3702, 0.3397, 0.3705, 0.3229, 0.6643, 0.7505, 0.646, 0.7397, 0.6486, 0.7365, 0.6686, 0.7464, 0.357, 0.6083, 0.3642, 0.6077, 0.3639, 0.6113, 0.3571, 0.6123, 0.3705, 0.3229, 0.3702, 0.3397, 0.3652, 0.3401, 0.3665, 0.3233, 0.5371, 0.7343, 0.426, 0.7251, 0.4258, 0.7239, 0.5371, 0.7324, 0.3411, 0.958, 0.3425, 0.9512, 0.3465, 0.9504, 0.3453, 0.9578, 0.8886, 0.6373, 0.9033, 0.6331, 0.9033, 0.6373, 0.888, 0.6414, 0.7983, 0.9038, 0.9149, 0.9103, 0.9151, 0.9117, 0.7989, 0.9056, 0.5421, 0.005782, 0.5426, 0.002272, 0.6871, 0.0007242, 0.6856, 0.00429, 0.9149, 0.9103, 0.9454, 0.8959, 0.946, 0.8967, 0.9151, 0.9117, 0.3453, 0.9578, 0.3465, 0.9504, 0.3474, 0.9503, 0.346, 0.9582, 0.6686, 0.7464, 0.6486, 0.7365, 0.6488, 0.7353, 0.6692, 0.7456, 0.7095, 0.1795, 0.7138, 0.1801, 0.7117, 0.2004, 0.7083, 0.2001, 0.677, 0.8923, 0.6954, 0.892, 0.6951, 0.895, 0.6771, 0.8976, 0.8753, 0.6385, 0.888, 0.6414, 0.8882, 0.6428, 0.8748, 0.639, 0.9665, 0.3424, 0.964, 0.3765, 0.9629, 0.3765, 0.9657, 0.3422, 0.3465, 0.9504, 0.344, 0.9446, 0.3445, 0.9442, 0.3474, 0.9503, 0.888, 0.6414, 0.9033, 0.6373, 0.9039, 0.6378, 0.8882, 0.6428, 0.1891, 0.6006, 0.3362, 0.6081, 0.3374, 0.6117, 0.1896, 0.6041, 0.5365, 0.7369, 0.4268, 0.7284, 0.426, 0.7251, 0.5371, 0.7343, 0.8775, 0.6347, 0.8886, 0.6373, 0.888, 0.6414, 0.8753, 0.6385, 0.5421, 0.005782, 0.6856, 0.00429, 0.6854, 0.2939, 0.5426, 0.2929, 0.3362, 0.6081, 0.3507, 0.6086, 0.3513, 0.6123, 0.3374, 0.6117, 0.9716, 0.343, 0.9677, 0.3764, 0.964, 0.3765, 0.9665, 0.3424, 0.3507, 0.6086, 0.357, 0.6083, 0.3571, 0.6123, 0.3513, 0.6123, 0.9121, 0.9069, 0.9406, 0.892, 0.9454, 0.8959, 0.9149, 0.9103, 0.3425, 0.9512, 0.34, 0.946, 0.344, 0.9446, 0.3465, 0.9504, 0.02006, 0.2919, 0.03314, 0.292, 0.03509, 0.296, 0.0212, 0.2952, 0.01967, 0.2869, 0.01805, 0.01905, 0.02599, 0.01891, 0.02766, 0.2869, 0.6854, 0.2939, 0.6856, 0.00429, 0.7057, 0.004653, 0.7054, 0.2935, 0.9436, 0.3322, 0.9489, 0.3529, 0.9329, 0.3517, 0.9299, 0.3349, 0.5017, 0.7572, 0.502, 0.7544, 0.6188, 0.7529, 0.6158, 0.7562, 0.7393, 0.9421, 0.7364, 0.9242, 0.7504, 0.9385, 0.7516, 0.9453, 0.02728, 0.3121, 0.02702, 0.3086, 0.04595, 0.3085, 0.04627, 0.312, 0.4318, 0.935, 0.4385, 0.9231, 0.4503, 0.9294, 0.4466, 0.9446, 0.5932, 0.9207, 0.7364, 0.9242, 0.7393, 0.9421, 0.5934, 0.9372, 0.7368, 0.9583, 0.7393, 0.9421, 0.7516, 0.9453, 0.749, 0.9504, 0.7114, 0.06179, 0.7122, 0.06158, 0.7143, 0.08189, 0.7133, 0.08215, 0.0004966, 0.009191, 0.003191, 0.005775, 0.01976, 0.009806, 0.01837, 0.0141, 0.3807, 0.7554, 0.3808, 0.7545, 0.3988, 0.7577, 0.3986, 0.7587, 0.7054, 0.2935, 0.707, 0.2971, 0.6869, 0.2974, 0.6854, 0.2939, 0.02553, 0.601, 0.02728, 0.3121, 0.04627, 0.312, 0.04458, 0.6014, 0.3475, 0.004459, 0.3458, 0.3005, 0.3214, 0.3005, 0.3229, 0.004214, 0.9609, 0.8644, 0.9652, 0.8685, 0.9451, 0.8784, 0.9425, 0.8752, 0.3567, 0.3091, 0.3568, 0.3052, 0.3639, 0.3061, 0.3642, 0.3098, 0.672, 0.3236, 0.6732, 0.3408, 0.6681, 0.3404, 0.6679, 0.3232, 0.8336, 0.8806, 0.8336, 0.8825, 0.7223, 0.891, 0.7225, 0.8898, 0.7504, 0.9385, 0.7547, 0.9387, 0.7557, 0.9462, 0.7516, 0.9453, 0.9473, 0.6374, 0.9479, 0.6416, 0.9325, 0.6372, 0.9325, 0.633, 0.5027, 0.7526, 0.619, 0.7515, 0.6188, 0.7529, 0.502, 0.7544, 0.5432, 0.2964, 0.5426, 0.2929, 0.6854, 0.2939, 0.6869, 0.2974, 0.6188, 0.7529, 0.619, 0.7515, 0.6493, 0.7678, 0.6487, 0.7686, 0.7547, 0.9387, 0.7553, 0.9384, 0.7565, 0.9463, 0.7557, 0.9462, 0.9652, 0.8685, 0.9657, 0.8693, 0.9454, 0.8796, 0.9451, 0.8784, 0.7122, 0.06158, 0.7165, 0.06094, 0.7176, 0.08151, 0.7143, 0.08189, 0.3803, 0.7606, 0.3807, 0.7554, 0.3986, 0.7587, 0.3987, 0.7618, 0.9606, 0.6385, 0.9612, 0.6391, 0.9479, 0.6423, 0.9479, 0.6416, 0.9967, 0.3422, 0.9995, 0.3765, 0.9984, 0.3765, 0.9958, 0.3423, 0.7557, 0.9462, 0.7565, 0.9463, 0.7535, 0.9523, 0.753, 0.9519, 0.9479, 0.6416, 0.9479, 0.6423, 0.9318, 0.6377, 0.9325, 0.6372, 0.1919, 0.3117, 0.3373, 0.3058, 0.3361, 0.3093, 0.1914, 0.3152, 0.833, 0.878, 0.8336, 0.8806, 0.7225, 0.8898, 0.7233, 0.8865, 0.9595, 0.6347, 0.9606, 0.6385, 0.9479, 0.6416, 0.9473, 0.6374, 0.1891, 0.6006, 0.1914, 0.3152, 0.3361, 0.3093, 0.3362, 0.6081, 0.3361, 0.3093, 0.3373, 0.3058, 0.351, 0.3052, 0.3504, 0.3089, 0.9958, 0.3423, 0.9984, 0.3765, 0.9947, 0.3763, 0.9907, 0.3429, 0.3504, 0.3089, 0.351, 0.3052, 0.3568, 0.3052, 0.3567, 0.3091, 0.6158, 0.7562, 0.6188, 0.7529, 0.6487, 0.7686, 0.6437, 0.7723, 0.7516, 0.9453, 0.7557, 0.9462, 0.753, 0.9519, 0.749, 0.9504, 0.01837, 0.0141, 0.01976, 0.009806, 0.03329, 0.009831, 0.03123, 0.01383, 0.3507, 0.6086, 0.3504, 0.3089, 0.3567, 0.3091, 0.357, 0.6083, 0.184, 0.9553, 0.03803, 0.9443, 0.03641, 0.9307, 0.1816, 0.9403, 0.694, 0.8844, 0.6618, 0.8695, 0.6621, 0.8688, 0.6942, 0.8835, 0.6942, 0.8835, 0.6621, 0.8688, 0.6645, 0.8644, 0.6962, 0.8788, 0.3861, 0.2986, 0.3757, 0.2985, 0.3761, 0.295, 0.3864, 0.2951, 0.3474, 0.0008037, 0.3475, 0.004459, 0.3229, 0.004214, 0.3227, 0.0004966, 0.4276, 0.9502, 0.4095, 0.9334, 0.4169, 0.9254, 0.4318, 0.935, 0.3977, 0.7314, 0.3656, 0.7461, 0.3652, 0.7454, 0.3974, 0.7305, 0.3997, 0.7361, 0.368, 0.7505, 0.3656, 0.7461, 0.3977, 0.7314, 0.3864, 0.2951, 0.3761, 0.295, 0.3761, 0.004345, 0.3865, 0.004198, 0.3865, 0.004198, 0.3761, 0.004345, 0.3757, 0.0007955, 0.3861, 0.0006467, 0.02922, 0.9655, 0.02094, 0.9719, 0.007517, 0.9633, 0.02278, 0.9537, 0.906, 0.3349, 0.903, 0.3517, 0.8869, 0.3529, 0.8923, 0.3322, 0.9868, 0.4565, 0.984, 0.4558, 0.9947, 0.3763, 0.9984, 0.3765, 0.7145, 0.1555, 0.7143, 0.08189, 0.7176, 0.08151, 0.7176, 0.155, 0.9882, 0.4567, 0.9868, 0.4565, 0.9984, 0.3765, 0.9995, 0.3765, 0.7132, 0.1562, 0.7133, 0.08215, 0.7143, 0.08189, 0.7145, 0.1555, 0.6638, 0.5483, 0.6647, 0.6268, 0.6612, 0.6247, 0.66, 0.5466, 0.2293, 0.003896, 0.3227, 0.0004966, 0.3229, 0.004214, 0.2286, 0.007577, 0.9465, 0.4423, 0.934, 0.4432, 0.9489, 0.3529, 0.9619, 0.3531, 0.9335, 0.56, 0.9473, 0.6374, 0.9325, 0.633, 0.9184, 0.5561, 0.9784, 0.4559, 0.9756, 0.4566, 0.964, 0.3765, 0.9677, 0.3764, 0.7083, 0.2735, 0.7083, 0.2001, 0.7117, 0.2004, 0.7115, 0.274, 0.9756, 0.4566, 0.9742, 0.4569, 0.9629, 0.3765, 0.964, 0.3765, 0.7115, 0.274, 0.7117, 0.2004, 0.7127, 0.2007, 0.7127, 0.2747, 0.3753, 0.543, 0.3727, 0.6216, 0.3691, 0.6239, 0.3715, 0.5447, 0.2288, 0.297, 0.3214, 0.3005, 0.3212, 0.3042, 0.2294, 0.3006, 0.9023, 0.56, 0.8886, 0.6373, 0.8775, 0.6347, 0.8901, 0.5579, 0.2286, 0.007577, 0.3229, 0.004214, 0.3214, 0.3005, 0.2288, 0.297, 0.66, 0.5466, 0.6612, 0.6247, 0.3727, 0.6216, 0.3753, 0.543, 0.9174, 0.5562, 0.9033, 0.6331, 0.8886, 0.6373, 0.9023, 0.56, 0.8923, 0.3322, 0.8869, 0.3529, 0.874, 0.3531, 0.8781, 0.3296, 0.01967, 0.2869, 0.02766, 0.2869, 0.03314, 0.292, 0.02006, 0.2919, 0.00854, 0.2883, 0.01967, 0.2869, 0.02006, 0.2919, 0.002317, 0.2969, 0.656, 0.6333, 0.3777, 0.6305, 0.3727, 0.6216, 0.6612, 0.6247, 0.02599, 0.01891, 0.01805, 0.01905, 0.01837, 0.0141, 0.03123, 0.01383, 0.01805, 0.01905, 0.006779, 0.01772, 0.0004966, 0.009191, 0.01837, 0.0141, 0.02766, 0.2869, 0.02599, 0.01891, 0.03123, 0.01383, 0.03314, 0.292, 0.04115, 0.9595, 0.02922, 0.9655, 0.02278, 0.9537, 0.03803, 0.9443, 0.3997, 0.00402, 0.3865, 0.004198, 0.3861, 0.0006467, 0.3994, 0.0004966, 0.3996, 0.2953, 0.3864, 0.2951, 0.3865, 0.004198, 0.3997, 0.00402, 0.4268, 0.7284, 0.3997, 0.7361, 0.3977, 0.7314, 0.426, 0.7251, 0.426, 0.7251, 0.3977, 0.7314, 0.3974, 0.7305, 0.4258, 0.7239, 0.4448, 0.9583, 0.4276, 0.9502, 0.4318, 0.935, 0.4466, 0.9446, 0.3993, 0.2988, 0.3861, 0.2986, 0.3864, 0.2951, 0.3996, 0.2953, 0.7225, 0.8898, 0.6942, 0.8835, 0.6962, 0.8788, 0.7233, 0.8865, 0.7223, 0.891, 0.694, 0.8844, 0.6942, 0.8835, 0.7225, 0.8898, 0.3652, 0.7577, 0.3658, 0.7523, 0.3807, 0.7554, 0.3803, 0.7606, 0.0008896, 0.6002, 0.002858, 0.3126, 0.02728, 0.3121, 0.02553, 0.601, 0.3658, 0.7523, 0.3661, 0.7515, 0.3808, 0.7545, 0.3807, 0.7554, 0.4169, 0.9254, 0.4303, 0.9167, 0.4385, 0.9231, 0.4318, 0.935, 0.002858, 0.3126, 0.002516, 0.309, 0.02702, 0.3086, 0.02728, 0.3121, 0.6618, 0.8946, 0.677, 0.8923, 0.6771, 0.8976, 0.6621, 0.9, 0.6621, 0.9, 0.6771, 0.8976, 0.6772, 0.8985, 0.6624, 0.9009, 0.007517, 0.9633, 0.0004966, 0.955, 0.01905, 0.9386, 0.02278, 0.9537, 0.0008896, 0.6002, 0.02553, 0.601, 0.02521, 0.6046, 0.0004966, 0.6038, 0.8976, 0.3115, 0.8923, 0.3322, 0.8781, 0.3296, 0.8887, 0.3052, 0.9123, 0.3177, 0.906, 0.3349, 0.8923, 0.3322, 0.8976, 0.3115, 0.3747, 0.001581, 0.3747, 0.005208, 0.3475, 0.004459, 0.3474, 0.0008037, 0.9866, 0.3055, 0.9958, 0.3423, 0.9907, 0.3429, 0.9817, 0.3066, 0.9874, 0.3052, 0.9967, 0.3422, 0.9958, 0.3423, 0.9866, 0.3055, 0.7091, 0.03933, 0.7134, 0.03864, 0.7165, 0.06094, 0.7122, 0.06158, 0.6706, 0.3052, 0.672, 0.3236, 0.6679, 0.3232, 0.6671, 0.3053, 0.3747, 0.005208, 0.3728, 0.3001, 0.3458, 0.3005, 0.3475, 0.004459, 0.7083, 0.03964, 0.7091, 0.03933, 0.7122, 0.06158, 0.7114, 0.06179, 0.9382, 0.3115, 0.9436, 0.3322, 0.9299, 0.3349, 0.9236, 0.3177, 0.9807, 0.3066, 0.9716, 0.343, 0.9665, 0.3424, 0.9757, 0.3055, 0.9757, 0.3055, 0.9665, 0.3424, 0.9657, 0.3422, 0.9749, 0.3052, 0.7126, 0.1572, 0.7169, 0.1579, 0.7138, 0.1801, 0.7095, 0.1795, 0.3713, 0.3053, 0.3705, 0.3229, 0.3665, 0.3233, 0.3678, 0.3052, 0.6671, 0.3053, 0.6679, 0.3232, 0.3705, 0.3229, 0.3713, 0.3053, 0.9472, 0.3052, 0.9577, 0.3296, 0.9436, 0.3322, 0.9382, 0.3115, 0.7169, 0.1579, 0.7176, 0.1582, 0.7145, 0.1803, 0.7138, 0.1801, 0.3728, 0.3001, 0.3727, 0.3037, 0.3457, 0.3041, 0.3458, 0.3005, 0.7449, 0.01332, 0.7502, 0.0157, 0.7487, 0.02296, 0.7416, 0.02346, 0.8013, 0.7369, 0.8015, 0.3339, 0.8085, 0.3336, 0.8083, 0.7369, 0.7613, 0.01759, 0.7668, 0.01573, 0.7683, 0.02299, 0.7613, 0.02417, 0.7771, 0.01078, 0.7822, 0.008207, 0.7908, 0.02532, 0.7838, 0.02405, 0.7193, 0.0004966, 0.7244, 0.003062, 0.7135, 0.02498, 0.7083, 0.02241, 0.7347, 0.008192, 0.7398, 0.01076, 0.7332, 0.02404, 0.7261, 0.02531, 0.7556, 0.01755, 0.7613, 0.01759, 0.7613, 0.02417, 0.7556, 0.02404, 0.772, 0.01334, 0.7771, 0.01078, 0.7838, 0.02405, 0.7753, 0.02349, 0.7874, 0.005637, 0.7925, 0.003067, 0.8035, 0.02497, 0.7975, 0.02583, 0.7296, 0.005627, 0.7347, 0.008192, 0.7261, 0.02531, 0.7195, 0.02583, 0.7398, 0.01076, 0.7449, 0.01332, 0.7416, 0.02346, 0.7332, 0.02404, 0.7502, 0.0157, 0.7556, 0.01755, 0.7556, 0.02404, 0.7487, 0.02296, 0.7668, 0.01573, 0.772, 0.01334, 0.7753, 0.02349, 0.7683, 0.02299, 0.7822, 0.008207, 0.7874, 0.005637, 0.7975, 0.02583, 0.7908, 0.02532, 0.7244, 0.003062, 0.7296, 0.005627, 0.7195, 0.02583, 0.7135, 0.02498, 0.3265, 0.7824, 0.0007124, 0.7805, 0.0007446, 0.7748, 0.3266, 0.7767, 0.298, 0.8205, 0.001633, 0.8197, 0.001649, 0.8141, 0.2982, 0.8149, 0.3228, 0.8421, 0.0008479, 0.8421, 0.001104, 0.8364, 0.316, 0.8365, 0.3241, 0.7881, 0.0008081, 0.7861, 0.0007124, 0.7805, 0.3265, 0.7824, 0.3072, 0.8043, 0.001422, 0.8029, 0.001217, 0.7973, 0.3143, 0.799, 0.3023, 0.8259, 0.001526, 0.8253, 0.001633, 0.8197, 0.298, 0.8205, 0.3277, 0.8477, 0.0006262, 0.8477, 0.0008479, 0.8421, 0.3228, 0.8421, 0.3197, 0.7936, 0.0009947, 0.7917, 0.0008081, 0.7861, 0.3241, 0.7881, 0.3024, 0.8096, 0.001574, 0.8085, 0.001422, 0.8029, 0.3072, 0.8043, 0.3076, 0.8312, 0.001342, 0.8308, 0.001526, 0.8253, 0.3023, 0.8259, 0.3303, 0.8534, 0.0004966, 0.8534, 0.0006262, 0.8477, 0.3277, 0.8477, 0.2982, 0.8149, 0.001649, 0.8141, 0.001574, 0.8085, 0.3024, 0.8096, 0.316, 0.8365, 0.001104, 0.8364, 0.001342, 0.8308, 0.3076, 0.8312, 0.6103, 0.674, 0.5974, 0.6744, 0.5933, 0.6682, 0.6104, 0.6682, 0.6222, 0.6812, 0.6128, 0.682, 0.6094, 0.6755, 0.6224, 0.6755, 0.617, 0.6887, 0.6095, 0.6885, 0.6094, 0.683, 0.6163, 0.683, 0.6639, 0.6681, 0.6456, 0.6683, 0.6501, 0.6616, 0.6639, 0.6624, 0.6444, 0.6606, 0.6191, 0.6605, 0.62, 0.6548, 0.6446, 0.6548, 0.6141, 0.6672, 0.5969, 0.6672, 0.5933, 0.6614, 0.6143, 0.6614, 0.644, 0.6685, 0.6446, 0.6754, 0.6382, 0.6755, 0.6382, 0.6683, 0.6071, 0.6818, 0.5933, 0.6818, 0.5966, 0.6754, 0.6067, 0.6761, 0.6438, 0.6402, 0.6191, 0.6402, 0.6219, 0.6343, 0.644, 0.6345, 0.6169, 0.647, 0.5958, 0.6468, 0.5933, 0.6413, 0.6171, 0.6413, 0.6704, 0.6447, 0.6713, 0.6518, 0.6646, 0.6538, 0.6646, 0.6444, 0.6558, 0.684, 0.6456, 0.684, 0.6479, 0.6767, 0.6553, 0.6783, 0.6153, 0.6604, 0.5933, 0.6602, 0.5972, 0.6547, 0.6155, 0.6547, 0.6441, 0.6538, 0.6202, 0.6538, 0.6191, 0.648, 0.6444, 0.648, 0.7136, 0.02686, 0.9896, 0.02683, 0.9967, 0.03177, 0.7083, 0.03177, 0.3143, 0.799, 0.001217, 0.7973, 0.0009947, 0.7917, 0.3197, 0.7936, 0.7374, 0.7358, 0.7365, 0.7481, 0.7298, 0.7446, 0.7305, 0.7364, 0.7374, 0.7358, 0.7374, 0.3335, 0.7444, 0.3339, 0.7443, 0.7354, 0.7165, 0.7368, 0.7173, 0.7445, 0.7101, 0.7448, 0.7093, 0.7364, 0.6954, 0.7355, 0.6947, 0.753, 0.6878, 0.7579, 0.6885, 0.7353, 0.7719, 0.7349, 0.7722, 0.7638, 0.7655, 0.7639, 0.765, 0.7349, 0.7512, 0.7352, 0.7518, 0.7578, 0.745, 0.7528, 0.7443, 0.7354, 0.7236, 0.7369, 0.723, 0.7443, 0.7173, 0.7445, 0.7165, 0.7368, 0.7024, 0.7359, 0.7032, 0.7483, 0.6947, 0.753, 0.6954, 0.7355, 0.6816, 0.7352, 0.681, 0.7619, 0.6742, 0.764, 0.6747, 0.7351, 0.7581, 0.735, 0.7587, 0.7617, 0.7518, 0.7578, 0.7512, 0.7352, 0.7443, 0.7354, 0.745, 0.7528, 0.7365, 0.7481, 0.7374, 0.7358, 0.7305, 0.7364, 0.7298, 0.7446, 0.723, 0.7443, 0.7236, 0.7369, 0.7093, 0.7364, 0.7101, 0.7448, 0.7032, 0.7483, 0.7024, 0.7359, 0.6885, 0.7353, 0.6878, 0.7579, 0.681, 0.7619, 0.6816, 0.7352, 0.765, 0.7349, 0.7655, 0.7639, 0.7587, 0.7617, 0.7581, 0.735, 0.6608, 0.8476, 0.6608, 0.8533, 0.3313, 0.8534, 0.3313, 0.8477, 0.6285, 0.8091, 0.6287, 0.8147, 0.3324, 0.8139, 0.3324, 0.8084, 0.6502, 0.7878, 0.6447, 0.7932, 0.332, 0.7916, 0.3318, 0.786, 0.6582, 0.8419, 0.6608, 0.8476, 0.3313, 0.8477, 0.3314, 0.842, 0.638, 0.8253, 0.6465, 0.8307, 0.3319, 0.8307, 0.3321, 0.8251, 0.6329, 0.8038, 0.6285, 0.8091, 0.3324, 0.8084, 0.3323, 0.8028, 0.6546, 0.7823, 0.6502, 0.7878, 0.3318, 0.786, 0.3316, 0.7804, 0.6532, 0.8362, 0.6582, 0.8419, 0.3314, 0.842, 0.3316, 0.8363, 0.6328, 0.8201, 0.638, 0.8253, 0.3321, 0.8251, 0.3323, 0.8195, 0.6377, 0.7985, 0.6329, 0.8038, 0.3323, 0.8028, 0.3322, 0.7972, 0.657, 0.7766, 0.6546, 0.7823, 0.3316, 0.7804, 0.3315, 0.7748, 0.6287, 0.8147, 0.6328, 0.8201, 0.3323, 0.8195, 0.3324, 0.8139, 0.6447, 0.7932, 0.6377, 0.7985, 0.3322, 0.7972, 0.332, 0.7916, 0.6362, 0.6687, 0.6363, 0.6745, 0.6191, 0.6745, 0.6232, 0.6683, 0.6361, 0.6762, 0.6363, 0.682, 0.6233, 0.682, 0.6267, 0.6755, 0.6071, 0.6828, 0.6064, 0.6885, 0.5995, 0.6885, 0.5995, 0.683, 0.6636, 0.6481, 0.6633, 0.6538, 0.6495, 0.6538, 0.6454, 0.6469, 0.6444, 0.6616, 0.6446, 0.6673, 0.6199, 0.6672, 0.6191, 0.6616, 0.6665, 0.6549, 0.6666, 0.6606, 0.6456, 0.6606, 0.6493, 0.6548, 0.6718, 0.6622, 0.6721, 0.6679, 0.6649, 0.668, 0.6649, 0.6616, 0.6595, 0.6693, 0.6591, 0.6751, 0.649, 0.6757, 0.6456, 0.6693, 0.6179, 0.6345, 0.6181, 0.6403, 0.596, 0.6403, 0.5933, 0.6343, 0.6169, 0.648, 0.6171, 0.6537, 0.5933, 0.6537, 0.5958, 0.6481, 0.6703, 0.6786, 0.6706, 0.6843, 0.6612, 0.6843, 0.6632, 0.6776, 0.6706, 0.6693, 0.6701, 0.675, 0.6627, 0.6766, 0.6605, 0.6693, 0.667, 0.6345, 0.6671, 0.6402, 0.6488, 0.6401, 0.645, 0.6345, 0.6441, 0.6413, 0.6444, 0.647, 0.6191, 0.647, 0.6202, 0.6412, 0.4119, 0.9731, 0.706, 0.9731, 0.7084, 0.979, 0.4095, 0.979, 0.4095, 0.9926, 0.7067, 0.9926, 0.7007, 0.9976, 0.4171, 0.9977, 0.411, 0.9593, 0.748, 0.9593, 0.7497, 0.9652, 0.4095, 0.9652, 0.4095, 0.9864, 0.7073, 0.9864, 0.7055, 0.9916, 0.4114, 0.9916, 0.0004966, 0.9863, 0.3023, 0.9863, 0.298, 0.9914, 0.006188, 0.9915, 0.6535, 0.7668, 0.9663, 0.7668, 0.9701, 0.7723, 0.6503, 0.7723, 0.7135, 0.9864, 0.9909, 0.9864, 0.9973, 0.9913, 0.7083, 0.9913, 0.0004966, 0.9729, 0.3342, 0.9729, 0.3307, 0.9787, 0.0043, 0.9787, 0.4141, 0.98, 0.7113, 0.9801, 0.7159, 0.9854, 0.4095, 0.9853, 0.7083, 0.03276, 0.9935, 0.03276, 0.9884, 0.03762, 0.7148, 0.03765, 0.6465, 0.8307, 0.6532, 0.8362, 0.3316, 0.8363, 0.3319, 0.8307, 0.8085, 0.3336, 0.8094, 0.3211, 0.8163, 0.3246, 0.8155, 0.333, 0.8301, 0.3326, 0.8293, 0.3247, 0.8366, 0.3244, 0.8374, 0.333, 0.7943, 0.7369, 0.7945, 0.3342, 0.8015, 0.3339, 0.8013, 0.7369, 0.8515, 0.334, 0.8523, 0.3163, 0.8592, 0.3114, 0.8584, 0.3342, 0.7873, 0.7369, 0.7876, 0.3343, 0.7945, 0.3342, 0.7943, 0.7369, 0.7737, 0.3345, 0.7732, 0.3053, 0.7801, 0.3052, 0.7806, 0.3344, 0.7803, 0.7369, 0.7806, 0.3344, 0.7876, 0.3343, 0.7873, 0.7369, 0.7945, 0.3342, 0.7939, 0.3114, 0.8008, 0.3163, 0.8015, 0.3339, 0.7732, 0.7369, 0.7737, 0.3345, 0.7806, 0.3344, 0.7803, 0.7369, 0.8227, 0.3325, 0.8233, 0.3249, 0.8293, 0.3247, 0.8301, 0.3326, 0.8635, 0.7369, 0.8654, 0.3343, 0.8723, 0.3344, 0.8705, 0.7369, 0.8444, 0.3336, 0.8436, 0.321, 0.8523, 0.3163, 0.8515, 0.334, 0.8565, 0.7369, 0.8584, 0.3342, 0.8654, 0.3343, 0.8635, 0.7369, 0.8654, 0.3343, 0.8661, 0.3075, 0.873, 0.3053, 0.8723, 0.3344, 0.8495, 0.7369, 0.8515, 0.334, 0.8584, 0.3342, 0.8565, 0.7369, 0.7876, 0.3343, 0.787, 0.3074, 0.7939, 0.3114, 0.7945, 0.3342, 0.8425, 0.7368, 0.8444, 0.3336, 0.8515, 0.334, 0.8495, 0.7369, 0.8015, 0.3339, 0.8008, 0.3163, 0.8094, 0.3211, 0.8085, 0.3336, 0.8356, 0.7368, 0.8374, 0.333, 0.8444, 0.3336, 0.8425, 0.7368, 0.8155, 0.333, 0.8163, 0.3246, 0.8233, 0.3249, 0.8227, 0.3325, 0.8289, 0.7368, 0.8301, 0.3326, 0.8374, 0.333, 0.8356, 0.7368, 0.8374, 0.333, 0.8366, 0.3244, 0.8436, 0.321, 0.8444, 0.3336, 0.8222, 0.7368, 0.8227, 0.3325, 0.8301, 0.3326, 0.8289, 0.7368, 0.8584, 0.3342, 0.8592, 0.3114, 0.8661, 0.3075, 0.8654, 0.3343, 0.8153, 0.7369, 0.8155, 0.333, 0.8227, 0.3325, 0.8222, 0.7368, 0.7806, 0.3344, 0.7801, 0.3052, 0.787, 0.3074, 0.7876, 0.3343, 0.8083, 0.7369, 0.8085, 0.3336, 0.8155, 0.333, 0.8153, 0.7369, 0.3532, 0.6873, 0.3531, 0.693, 0.02395, 0.6926, 0.02374, 0.687, 0.3218, 0.6494, 0.3219, 0.655, 0.02472, 0.6528, 0.02494, 0.6471, 0.3466, 0.6281, 0.3399, 0.6336, 0.02488, 0.6304, 0.02475, 0.6248, 0.3506, 0.6816, 0.3532, 0.6873, 0.02374, 0.687, 0.02352, 0.6813, 0.3311, 0.6655, 0.3392, 0.6706, 0.02341, 0.6699, 0.02369, 0.6641, 0.3261, 0.644, 0.3218, 0.6494, 0.02494, 0.6471, 0.025, 0.6415, 0.3517, 0.6226, 0.3466, 0.6281, 0.02475, 0.6248, 0.02463, 0.6192, 0.3457, 0.676, 0.3506, 0.6816, 0.02352, 0.6813, 0.0233, 0.6757, 0.326, 0.6603, 0.3311, 0.6655, 0.02369, 0.6641, 0.0243, 0.6584, 0.3314, 0.6388, 0.3261, 0.644, 0.025, 0.6415, 0.02497, 0.636, 0.3543, 0.6169, 0.3517, 0.6226, 0.02463, 0.6192, 0.02455, 0.6136, 0.3219, 0.655, 0.326, 0.6603, 0.0243, 0.6584, 0.02472, 0.6528, 0.3399, 0.6336, 0.3314, 0.6388, 0.02497, 0.636, 0.02488, 0.6304, 0.02374, 0.687, 0.02395, 0.6926, 0.007674, 0.693, 0.01143, 0.6871, 0.02352, 0.6813, 0.02374, 0.687, 0.01143, 0.6871, 0.0146, 0.681, 0.02369, 0.6641, 0.02341, 0.6699, 0.01676, 0.6697, 0.01665, 0.665, 0.02494, 0.6471, 0.02472, 0.6528, 0.01148, 0.6528, 0.007349, 0.6463, 0.02488, 0.6304, 0.02497, 0.636, 0.001191, 0.6352, 0.0004966, 0.6297, 0.02455, 0.6136, 0.02463, 0.6192, 0.004312, 0.6188, 0.007926, 0.6133, 0.02341, 0.6699, 0.0233, 0.6757, 0.01662, 0.6751, 0.01676, 0.6697, 0.02472, 0.6528, 0.0243, 0.6584, 0.01463, 0.6587, 0.01148, 0.6528, 0.02497, 0.636, 0.025, 0.6415, 0.003772, 0.6409, 0.001191, 0.6352, 0.02463, 0.6192, 0.02475, 0.6248, 0.001715, 0.6241, 0.004312, 0.6188, 0.0233, 0.6757, 0.02352, 0.6813, 0.0146, 0.681, 0.01662, 0.6751, 0.0243, 0.6584, 0.02369, 0.6641, 0.01665, 0.665, 0.01463, 0.6587, 0.025, 0.6415, 0.02494, 0.6471, 0.007349, 0.6463, 0.003772, 0.6409, 0.02475, 0.6248, 0.02488, 0.6304, 0.0004966, 0.6297, 0.001715, 0.6241, 0.3228, 0.9296, 0.01234, 0.9297, 0.005989, 0.9241, 0.3276, 0.9241, 0.3392, 0.6706, 0.3457, 0.676, 0.0233, 0.6757, 0.02341, 0.6699, 0.7374, 0.3335, 0.7305, 0.3329, 0.7297, 0.3247, 0.7365, 0.3212, 0.7163, 0.3326, 0.7093, 0.333, 0.7101, 0.3247, 0.7171, 0.3249, 0.7443, 0.7354, 0.7444, 0.3339, 0.7513, 0.334, 0.7512, 0.7352, 0.6955, 0.334, 0.6886, 0.3342, 0.6878, 0.3117, 0.6947, 0.3166, 0.7512, 0.7352, 0.7513, 0.334, 0.7582, 0.3342, 0.7581, 0.735, 0.772, 0.3343, 0.7651, 0.3342, 0.7655, 0.3052, 0.7723, 0.3052, 0.7581, 0.735, 0.7582, 0.3342, 0.7651, 0.3342, 0.765, 0.7349, 0.7513, 0.334, 0.7444, 0.3339, 0.745, 0.3164, 0.7518, 0.3114, 0.765, 0.7349, 0.7651, 0.3342, 0.772, 0.3343, 0.7719, 0.7349, 0.7234, 0.3325, 0.7163, 0.3326, 0.7171, 0.3249, 0.7228, 0.3251, 0.6747, 0.7351, 0.6748, 0.3345, 0.6817, 0.3344, 0.6816, 0.7352, 0.7024, 0.3336, 0.6955, 0.334, 0.6947, 0.3166, 0.7032, 0.3213, 0.6816, 0.7352, 0.6817, 0.3344, 0.6886, 0.3342, 0.6885, 0.7353, 0.6817, 0.3344, 0.6748, 0.3345, 0.6742, 0.3057, 0.681, 0.3078, 0.6885, 0.7353, 0.6886, 0.3342, 0.6955, 0.334, 0.6954, 0.7355, 0.7582, 0.3342, 0.7513, 0.334, 0.7518, 0.3114, 0.7586, 0.3074, 0.6954, 0.7355, 0.6955, 0.334, 0.7024, 0.3336, 0.7024, 0.7359, 0.7444, 0.3339, 0.7374, 0.3335, 0.7365, 0.3212, 0.745, 0.3164, 0.7024, 0.7359, 0.7024, 0.3336, 0.7093, 0.333, 0.7093, 0.7364, 0.7305, 0.3329, 0.7234, 0.3325, 0.7228, 0.3251, 0.7297, 0.3247, 0.7093, 0.7364, 0.7093, 0.333, 0.7163, 0.3326, 0.7165, 0.7368, 0.7093, 0.333, 0.7024, 0.3336, 0.7032, 0.3213, 0.7101, 0.3247, 0.7165, 0.7368, 0.7163, 0.3326, 0.7234, 0.3325, 0.7236, 0.7369, 0.6886, 0.3342, 0.6817, 0.3344, 0.681, 0.3078, 0.6878, 0.3117, 0.7236, 0.7369, 0.7234, 0.3325, 0.7305, 0.3329, 0.7305, 0.7364, 0.7651, 0.3342, 0.7582, 0.3342, 0.7586, 0.3074, 0.7655, 0.3052, 0.7305, 0.7364, 0.7305, 0.3329, 0.7374, 0.3335, 0.7374, 0.7358, 0.3537, 0.7034, 0.02433, 0.7003, 0.0246, 0.6947, 0.3538, 0.6976, 0.3219, 0.741, 0.02512, 0.7401, 0.02496, 0.7345, 0.3221, 0.7354, 0.3466, 0.7625, 0.0247, 0.7625, 0.02488, 0.7569, 0.3399, 0.757, 0.3512, 0.7091, 0.02406, 0.7059, 0.02433, 0.7003, 0.3537, 0.7034, 0.3314, 0.725, 0.02405, 0.7232, 0.02382, 0.7174, 0.3396, 0.7199, 0.3262, 0.7464, 0.02512, 0.7457, 0.02512, 0.7401, 0.3219, 0.741, 0.3516, 0.7681, 0.02452, 0.768, 0.0247, 0.7625, 0.3466, 0.7625, 0.3462, 0.7146, 0.02377, 0.7116, 0.02406, 0.7059, 0.3512, 0.7091, 0.3263, 0.7301, 0.0246, 0.7288, 0.02405, 0.7232, 0.3314, 0.725, 0.3315, 0.7516, 0.02504, 0.7513, 0.02512, 0.7457, 0.3262, 0.7464, 0.3541, 0.7738, 0.02438, 0.7737, 0.02452, 0.768, 0.3516, 0.7681, 0.3221, 0.7354, 0.02496, 0.7345, 0.0246, 0.7288, 0.3263, 0.7301, 0.3399, 0.757, 0.02488, 0.7569, 0.02504, 0.7513, 0.3315, 0.7516, 0.02433, 0.7003, 0.01202, 0.7, 0.008332, 0.694, 0.0246, 0.6947, 0.02406, 0.7059, 0.01513, 0.7062, 0.01202, 0.7, 0.02433, 0.7003, 0.02405, 0.7232, 0.01702, 0.7222, 0.01718, 0.7175, 0.02382, 0.7174, 0.02512, 0.7401, 0.007522, 0.7407, 0.01172, 0.7343, 0.02496, 0.7345, 0.02488, 0.7569, 0.0004966, 0.7573, 0.001249, 0.7518, 0.02504, 0.7513, 0.02438, 0.7737, 0.007755, 0.7738, 0.004198, 0.7682, 0.02452, 0.768, 0.02382, 0.7174, 0.01718, 0.7175, 0.01709, 0.7121, 0.02377, 0.7116, 0.02496, 0.7345, 0.01172, 0.7343, 0.01493, 0.7285, 0.0246, 0.7288, 0.02504, 0.7513, 0.001249, 0.7518, 0.003889, 0.7461, 0.02512, 0.7457, 0.02452, 0.768, 0.004198, 0.7682, 0.001657, 0.7629, 0.0247, 0.7625, 0.02377, 0.7116, 0.01709, 0.7121, 0.01513, 0.7062, 0.02406, 0.7059, 0.0246, 0.7288, 0.01493, 0.7285, 0.01702, 0.7222, 0.02405, 0.7232, 0.02512, 0.7457, 0.003889, 0.7461, 0.007522, 0.7407, 0.02512, 0.7401, 0.0247, 0.7625, 0.001657, 0.7629, 0.0004966, 0.7573, 0.02488, 0.7569, 0.3121, 0.8597, 0.01436, 0.8598, 0.006744, 0.8544, 0.3177, 0.8544, 0.3276, 0.9241, 0.005989, 0.9241, 0.002078, 0.9185, 0.3308, 0.9185, 0.3308, 0.9185, 0.002078, 0.9185, 0.0004966, 0.9127, 0.3323, 0.9127, 0.3323, 0.9127, 0.0004966, 0.9127, 0.001478, 0.9069, 0.3312, 0.9069, 0.3312, 0.9069, 0.001478, 0.9069, 0.004873, 0.9012, 0.3275, 0.9012, 0.3275, 0.9012, 0.004873, 0.9012, 0.009523, 0.8957, 0.3214, 0.8957, 0.3214, 0.8957, 0.009523, 0.8957, 0.01577, 0.8904, 0.3134, 0.8903, 0.3134, 0.8903, 0.01577, 0.8904, 0.02111, 0.8853, 0.3066, 0.8852, 0.3066, 0.8852, 0.02111, 0.8853, 0.02586, 0.8801, 0.3019, 0.88, 0.3019, 0.88, 0.02586, 0.8801, 0.02755, 0.8753, 0.3002, 0.8752, 0.3002, 0.8752, 0.02755, 0.8753, 0.02537, 0.8698, 0.3024, 0.8697, 0.3024, 0.8697, 0.02537, 0.8698, 0.02103, 0.8649, 0.3067, 0.8648, 0.3067, 0.8648, 0.02103, 0.8649, 0.01436, 0.8598, 0.3121, 0.8597, 0.3396, 0.7199, 0.02382, 0.7174, 0.02377, 0.7116, 0.3462, 0.7146, 0.004988, 0.9925, 0.2945, 0.9925, 0.3005, 0.9976, 0.0004966, 0.9976, 0.4095, 0.9662, 0.7478, 0.9662, 0.7468, 0.9721, 0.4106, 0.9721, 0.0004966, 0.9797, 0.3085, 0.9797, 0.3034, 0.9853, 0.005624, 0.9853, 0.4095, 0.8544, 0.6604, 0.8544, 0.6604, 0.8588, 0.4096, 0.8588, 0.4096, 0.8719, 0.6605, 0.8719, 0.6605, 0.8763, 0.4097, 0.8763, 0.4098, 0.9026, 0.6607, 0.9026, 0.6607, 0.9069, 0.4099, 0.9069, 0.4097, 0.8851, 0.6606, 0.8851, 0.6606, 0.8894, 0.4098, 0.8894, 0.4096, 0.8675, 0.6605, 0.8675, 0.6605, 0.8719, 0.4096, 0.8719, 0.4098, 0.8982, 0.6607, 0.8982, 0.6607, 0.9026, 0.4098, 0.9026, 0.4097, 0.8807, 0.6606, 0.8807, 0.6606, 0.8851, 0.4097, 0.8851, 0.4096, 0.8632, 0.6604, 0.8632, 0.6605, 0.8675, 0.4096, 0.8675, 0.4099, 0.9113, 0.6607, 0.9113, 0.6608, 0.9157, 0.4099, 0.9157, 0.4098, 0.8938, 0.6606, 0.8938, 0.6607, 0.8982, 0.4098, 0.8982, 0.4097, 0.8763, 0.6605, 0.8763, 0.6606, 0.8807, 0.4097, 0.8807, 0.4099, 0.9069, 0.6607, 0.9069, 0.6607, 0.9113, 0.4099, 0.9113, 0.4098, 0.8894, 0.6606, 0.8894, 0.6606, 0.8938, 0.4098, 0.8938, 0.4096, 0.8588, 0.6604, 0.8588, 0.6604, 0.8632, 0.4096, 0.8632, 0.3301, 0.9541, 0.184, 0.9553, 0.1816, 0.9403, 0.328, 0.9378, 0.04458, 0.6014, 0.04627, 0.312, 0.1914, 0.3152, 0.1891, 0.6006, 0.9425, 0.8752, 0.9451, 0.8784, 0.8336, 0.8806, 0.833, 0.878, 0.04595, 0.3085, 0.1919, 0.3117, 0.1914, 0.3152, 0.04627, 0.312, 0.3993, 0.2988, 0.3996, 0.2953, 0.5426, 0.2929, 0.5432, 0.2964, 0.3988, 0.7577, 0.5027, 0.7526, 0.502, 0.7544, 0.3986, 0.7587, 0.9451, 0.8784, 0.9454, 0.8796, 0.8336, 0.8825, 0.8336, 0.8806, 0.4503, 0.9294, 0.5932, 0.9207, 0.5934, 0.9372, 0.4466, 0.9446, 0.3987, 0.7618, 0.3986, 0.7587, 0.502, 0.7544, 0.5017, 0.7572, 0.3997, 0.00402, 0.5421, 0.005782, 0.5426, 0.2929, 0.3996, 0.2953, 0.646, 0.7397, 0.5365, 0.7369, 0.5371, 0.7343, 0.6486, 0.7365, 0.04458, 0.6014, 0.1891, 0.6006, 0.1896, 0.6041, 0.04421, 0.6049, 0.3997, 0.00402, 0.3994, 0.0004966, 0.5426, 0.002272, 0.5421, 0.005782, 0.6951, 0.895, 0.7983, 0.9038, 0.7989, 0.9056, 0.6953, 0.8961, 0.6486, 0.7365, 0.5371, 0.7343, 0.5371, 0.7324, 0.6488, 0.7353, 0.3301, 0.9541, 0.3267, 0.9719, 0.1834, 0.9718, 0.184, 0.9553, 0.4448, 0.9583, 0.4466, 0.9446, 0.5934, 0.9372, 0.5907, 0.9522, 0.6954, 0.892, 0.7981, 0.9009, 0.7983, 0.9038, 0.6951, 0.895, 0.903, 0.3517, 0.9174, 0.4409, 0.9019, 0.4432, 0.8869, 0.3529, 0.6681, 0.3404, 0.6613, 0.4322, 0.3756, 0.4288, 0.3702, 0.3397, 0.1108, 0.01063, 0.2286, 0.007577, 0.2288, 0.297, 0.1122, 0.2944, 0.8869, 0.3529, 0.9019, 0.4432, 0.8893, 0.4424, 0.874, 0.3531, 0.1122, 0.2944, 0.2288, 0.297, 0.2294, 0.3006, 0.1135, 0.2981, 0.3702, 0.3397, 0.3756, 0.4288, 0.3712, 0.4296, 0.3652, 0.3401, 0.3608, 0.6811, 0.3608, 0.6133, 0.362, 0.6134, 0.362, 0.6813, 0.9778, 0.5422, 0.9765, 0.5429, 0.9742, 0.4569, 0.9756, 0.4566, 0.7186, 0.2711, 0.7186, 0.1561, 0.7222, 0.1568, 0.7222, 0.2725, 0.9807, 0.5412, 0.9778, 0.5422, 0.9756, 0.4566, 0.9784, 0.4559, 0.9489, 0.3529, 0.934, 0.4432, 0.9184, 0.4409, 0.9329, 0.3517, 0.9458, 0.5578, 0.9335, 0.56, 0.934, 0.4432, 0.9465, 0.4423, 0.1123, 0.00685, 0.2293, 0.003896, 0.2286, 0.007577, 0.1108, 0.01063, 0.6732, 0.3408, 0.6657, 0.433, 0.6613, 0.4322, 0.6681, 0.3404, 0.3631, 0.6816, 0.3631, 0.6137, 0.3642, 0.6133, 0.3642, 0.681, 0.9859, 0.5427, 0.9846, 0.542, 0.9868, 0.4565, 0.9882, 0.4567, 0.7186, 0.1551, 0.7186, 0.03933, 0.7222, 0.03864, 0.7222, 0.1537, 0.9846, 0.542, 0.9817, 0.541, 0.984, 0.4558, 0.9868, 0.4565, 0.9914, 0.6094, 0.9881, 0.6078, 0.9817, 0.541, 0.9846, 0.542, 0.3565, 0.6882, 0.3565, 0.6146, 0.3598, 0.6133, 0.3598, 0.6862, 0.9927, 0.6106, 0.9914, 0.6094, 0.9846, 0.542, 0.9859, 0.5427, 0.3553, 0.6887, 0.3553, 0.615, 0.3565, 0.6146, 0.3565, 0.6882, 0.03329, 0.009831, 0.1123, 0.00685, 0.1108, 0.01063, 0.03123, 0.01383, 0.9595, 0.6347, 0.9473, 0.6374, 0.9335, 0.56, 0.9458, 0.5578, 0.9745, 0.6079, 0.9709, 0.6097, 0.9778, 0.5422, 0.9807, 0.5412, 0.5877, 0.7072, 0.5877, 0.6343, 0.591, 0.6357, 0.591, 0.7092, 0.9709, 0.6097, 0.9696, 0.6109, 0.9765, 0.5429, 0.9778, 0.5422, 0.591, 0.7092, 0.591, 0.6357, 0.5923, 0.6359, 0.5923, 0.7095, 0.03314, 0.292, 0.1122, 0.2944, 0.1135, 0.2981, 0.03509, 0.296, 0.03123, 0.01383, 0.1108, 0.01063, 0.1122, 0.2944, 0.03314, 0.292, 0.9174, 0.4409, 0.9174, 0.5562, 0.9023, 0.56, 0.9019, 0.4432, 0.6613, 0.4322, 0.66, 0.5466, 0.3753, 0.543, 0.3756, 0.4288, 0.9019, 0.4432, 0.9023, 0.56, 0.8901, 0.5579, 0.8893, 0.4424, 0.3756, 0.4288, 0.3753, 0.543, 0.3715, 0.5447, 0.3712, 0.4296, 0.934, 0.4432, 0.9335, 0.56, 0.9184, 0.5561, 0.9184, 0.4409, 0.6657, 0.433, 0.6638, 0.5483, 0.66, 0.5466, 0.6613, 0.4322, 0.8783, 0.8429, 0.6665, 0.8447, 0.6666, 0.8382, 0.8786, 0.8378, 0.8791, 0.8193, 0.6667, 0.8191, 0.6667, 0.8128, 0.8789, 0.813, 0.8807, 0.8602, 0.6642, 0.8634, 0.6655, 0.8572, 0.8794, 0.8537, 0.8786, 0.8378, 0.6666, 0.8382, 0.6667, 0.8318, 0.8789, 0.8322, 0.8789, 0.813, 0.6667, 0.8128, 0.6667, 0.8064, 0.8786, 0.8074, 0.8786, 0.7972, 0.6664, 0.7936, 0.6661, 0.7873, 0.8791, 0.7915, 0.8794, 0.8537, 0.6655, 0.8572, 0.6661, 0.851, 0.8787, 0.848, 0.8789, 0.8322, 0.6667, 0.8318, 0.6667, 0.8254, 0.8791, 0.8258, 0.8786, 0.8074, 0.6667, 0.8064, 0.6666, 0.8, 0.8783, 0.8023, 0.8791, 0.7915, 0.6661, 0.7873, 0.6656, 0.7811, 0.8798, 0.7852, 0.8787, 0.848, 0.6661, 0.851, 0.6665, 0.8447, 0.8783, 0.8429, 0.8791, 0.8258, 0.6667, 0.8254, 0.6667, 0.8191, 0.8791, 0.8193, 0.8798, 0.7852, 0.6656, 0.7811, 0.6645, 0.7748, 0.8809, 0.7785, 0.8783, 0.8023, 0.6666, 0.8, 0.6664, 0.7936, 0.8786, 0.7972, 0.5822, 0.7024, 0.3703, 0.7041, 0.3705, 0.6977, 0.5824, 0.6973, 0.5829, 0.6787, 0.3706, 0.6785, 0.3706, 0.6723, 0.5827, 0.6725, 0.5845, 0.7197, 0.368, 0.7229, 0.3693, 0.7166, 0.5832, 0.7131, 0.5824, 0.6973, 0.3705, 0.6977, 0.3706, 0.6913, 0.5827, 0.6917, 0.5827, 0.6725, 0.3706, 0.6723, 0.3706, 0.6659, 0.5824, 0.6669, 0.5824, 0.6567, 0.3702, 0.6531, 0.37, 0.6469, 0.5829, 0.651, 0.5832, 0.7131, 0.3693, 0.7166, 0.37, 0.7105, 0.5825, 0.7075, 0.5827, 0.6917, 0.3706, 0.6913, 0.3706, 0.6848, 0.5829, 0.6853, 0.5824, 0.6669, 0.3706, 0.6659, 0.3705, 0.6595, 0.5822, 0.6618, 0.5829, 0.651, 0.37, 0.6469, 0.3694, 0.6407, 0.5836, 0.6447, 0.5825, 0.7075, 0.37, 0.7105, 0.3703, 0.7041, 0.5822, 0.7024, 0.5829, 0.6853, 0.3706, 0.6848, 0.3706, 0.6785, 0.5829, 0.6787, 0.5836, 0.6447, 0.3694, 0.6407, 0.3683, 0.6343, 0.5847, 0.638, 0.5822, 0.6618, 0.3705, 0.6595, 0.3702, 0.6531, 0.5824, 0.6567, 0.6665, 0.8447, 0.6661, 0.851, 0.6632, 0.851, 0.6631, 0.8445, 0.6666, 0.8, 0.6667, 0.8064, 0.6636, 0.8066, 0.6632, 0.8, 0.6661, 0.851, 0.6655, 0.8572, 0.6629, 0.8569, 0.6632, 0.851, 0.6667, 0.8064, 0.6667, 0.8128, 0.6639, 0.813, 0.6636, 0.8066, 0.6655, 0.8572, 0.6642, 0.8634, 0.6618, 0.8624, 0.6629, 0.8569, 0.6667, 0.8128, 0.6667, 0.8191, 0.6642, 0.8191, 0.6639, 0.813, 0.6645, 0.7748, 0.6656, 0.7811, 0.6631, 0.7813, 0.6621, 0.7759, 0.6667, 0.8191, 0.6667, 0.8254, 0.664, 0.8253, 0.6642, 0.8191, 0.6656, 0.7811, 0.6661, 0.7873, 0.6633, 0.7873, 0.6631, 0.7813, 0.6667, 0.8254, 0.6667, 0.8318, 0.6638, 0.8316, 0.664, 0.8253, 0.6661, 0.7873, 0.6664, 0.7936, 0.6633, 0.7935, 0.6633, 0.7873, 0.6667, 0.8318, 0.6666, 0.8382, 0.6635, 0.838, 0.6638, 0.8316, 0.6664, 0.7936, 0.6666, 0.8, 0.6632, 0.8, 0.6633, 0.7935, 0.6666, 0.8382, 0.6665, 0.8447, 0.6631, 0.8445, 0.6635, 0.838, 0.8794, 0.8537, 0.8787, 0.848, 0.8815, 0.8484, 0.8818, 0.8539, 0.8789, 0.813, 0.8786, 0.8074, 0.8814, 0.8079, 0.8813, 0.8136, 0.8807, 0.8602, 0.8794, 0.8537, 0.8818, 0.8539, 0.883, 0.8596, 0.8791, 0.8193, 0.8789, 0.813, 0.8813, 0.8136, 0.8812, 0.8195, 0.8798, 0.7852, 0.8809, 0.7785, 0.883, 0.7795, 0.8819, 0.7852, 0.8791, 0.8258, 0.8791, 0.8193, 0.8812, 0.8195, 0.8814, 0.8256, 0.8791, 0.7915, 0.8798, 0.7852, 0.8819, 0.7852, 0.8816, 0.7911, 0.8789, 0.8322, 0.8791, 0.8258, 0.8814, 0.8256, 0.8814, 0.8316, 0.8786, 0.7972, 0.8791, 0.7915, 0.8816, 0.7911, 0.8815, 0.7968, 0.8786, 0.8378, 0.8789, 0.8322, 0.8814, 0.8316, 0.8814, 0.8374, 0.8783, 0.8023, 0.8786, 0.7972, 0.8815, 0.7968, 0.8816, 0.8023, 0.8783, 0.8429, 0.8786, 0.8378, 0.8814, 0.8374, 0.8816, 0.8429, 0.8787, 0.848, 0.8783, 0.8429, 0.8816, 0.8429, 0.8815, 0.8484, 0.8786, 0.8074, 0.8783, 0.8023, 0.8816, 0.8023, 0.8814, 0.8079, 0.5827, 0.6917, 0.5829, 0.6853, 0.5851, 0.6851, 0.5851, 0.6911, 0.5824, 0.6567, 0.5829, 0.651, 0.5853, 0.6506, 0.5852, 0.6563, 0.5824, 0.6973, 0.5827, 0.6917, 0.5851, 0.6911, 0.5851, 0.6968, 0.5822, 0.6618, 0.5824, 0.6567, 0.5852, 0.6563, 0.5854, 0.6618, 0.5822, 0.7024, 0.5824, 0.6973, 0.5851, 0.6968, 0.5853, 0.7024, 0.5825, 0.7075, 0.5822, 0.7024, 0.5853, 0.7024, 0.5852, 0.7079, 0.5824, 0.6669, 0.5822, 0.6618, 0.5854, 0.6618, 0.5851, 0.6673, 0.5832, 0.7131, 0.5825, 0.7075, 0.5852, 0.7079, 0.5856, 0.7134, 0.5827, 0.6725, 0.5824, 0.6669, 0.5851, 0.6673, 0.5851, 0.673, 0.5845, 0.7197, 0.5832, 0.7131, 0.5856, 0.7134, 0.5867, 0.7191, 0.5829, 0.6787, 0.5827, 0.6725, 0.5851, 0.673, 0.585, 0.679, 0.5836, 0.6447, 0.5847, 0.638, 0.5867, 0.6389, 0.5857, 0.6447, 0.5829, 0.6853, 0.5829, 0.6787, 0.585, 0.679, 0.5851, 0.6851, 0.5829, 0.651, 0.5836, 0.6447, 0.5857, 0.6447, 0.5853, 0.6506, 0.3706, 0.6785, 0.3706, 0.6848, 0.3675, 0.6847, 0.3677, 0.6786, 0.3694, 0.6407, 0.37, 0.6469, 0.3668, 0.6469, 0.3666, 0.641, 0.3706, 0.6848, 0.3706, 0.6913, 0.3673, 0.691, 0.3675, 0.6847, 0.37, 0.6469, 0.3702, 0.6531, 0.3668, 0.653, 0.3668, 0.6469, 0.3706, 0.6913, 0.3705, 0.6977, 0.367, 0.6974, 0.3673, 0.691, 0.3702, 0.6531, 0.3705, 0.6595, 0.3667, 0.6596, 0.3668, 0.653, 0.3705, 0.6977, 0.3703, 0.7041, 0.3666, 0.704, 0.367, 0.6974, 0.3703, 0.7041, 0.37, 0.7105, 0.3667, 0.7104, 0.3666, 0.704, 0.3705, 0.6595, 0.3706, 0.6659, 0.3671, 0.6662, 0.3667, 0.6596, 0.37, 0.7105, 0.3693, 0.7166, 0.3664, 0.7163, 0.3667, 0.7104, 0.3706, 0.6659, 0.3706, 0.6723, 0.3674, 0.6725, 0.3671, 0.6662, 0.3693, 0.7166, 0.368, 0.7229, 0.3652, 0.7217, 0.3664, 0.7163, 0.3706, 0.6723, 0.3706, 0.6785, 0.3677, 0.6786, 0.3674, 0.6725, 0.3683, 0.6343, 0.3694, 0.6407, 0.3666, 0.641, 0.3654, 0.6356])
me_cylinder_001.use_remesh_preserve_volume = False
me_cylinder_001.use_remesh_preserve_attributes = False
me_cylinder_001.use_mirror_vertex_groups = False
me_cylinder_001.update()

# ---- objects
ob_diningchair1 = bpy.data.objects.new('DiningChair1', me_cylinder_001)

# ---- transforms, parenting, visibility, modifiers, constraints
ob_diningchair1.location = (1.336, 5.252, -2.003)
ob_diningchair1.lineart.crease_threshold = 0.0
_m = ob_diningchair1.modifiers.new('Auto Smooth', 'NODES')
_m.node_group = ng_auto_smooth
_gi = [s.identifier for s in ng_auto_smooth.interface.items_tree if s.item_type == 'SOCKET' and s.in_out == 'INPUT']
_m[_gi[1]] = 0.8011  # Angle

# ---- collection membership
col_collection_1.objects.link(ob_diningchair1)

# ---- scene / render settings (as saved in the file)
scene.frame_start = 1; scene.frame_end = 250; scene.frame_set(1)
scene.render.engine = 'BLENDER_EEVEE_NEXT'
scene.render.resolution_percentage = 50
scene.render.dither_intensity = 0.0
scene.cycles.use_denoising = False
scene.cycles.samples = 128
scene.cycles.sampling_pattern = 'TABULATED_SOBOL'
scene.cycles.use_adaptive_sampling = False
scene.cycles.use_light_tree = False
scene.cycles.blur_glossy = 0.0
scene.cycles.sample_clamp_indirect = 0.0
scene.view_settings.view_transform = 'Standard'
bpy.context.view_layer.update()

# ---- added for rendering (the .blend has no active camera and no usable light): camera, sun
cam_auto = bpy.data.cameras.new('AutoCamera')
cam_auto.lens = 50.0
cam_auto.sensor_width = 36.0
cam_auto.clip_end = 1000.0
ob_auto_camera = bpy.data.objects.new('AutoCamera', cam_auto)
scene.collection.objects.link(ob_auto_camera)
ob_auto_camera.location = (2.30695, 3.79405, -1.00456)
ob_auto_camera.rotation_euler = (1.09748, -7.21219e-08, 0.694738)
scene.camera = ob_auto_camera
light_auto_sun = bpy.data.lights.new('AutoSun', 'SUN')
light_auto_sun.energy = 3.0
light_auto_sun.angle = 0.0523599
ob_auto_sun = bpy.data.objects.new('AutoSun', light_auto_sun)
scene.collection.objects.link(ob_auto_sun)
ob_auto_sun.rotation_euler = (0.872665, 0.174533, 0.523599)
bpy.context.view_layer.update()

